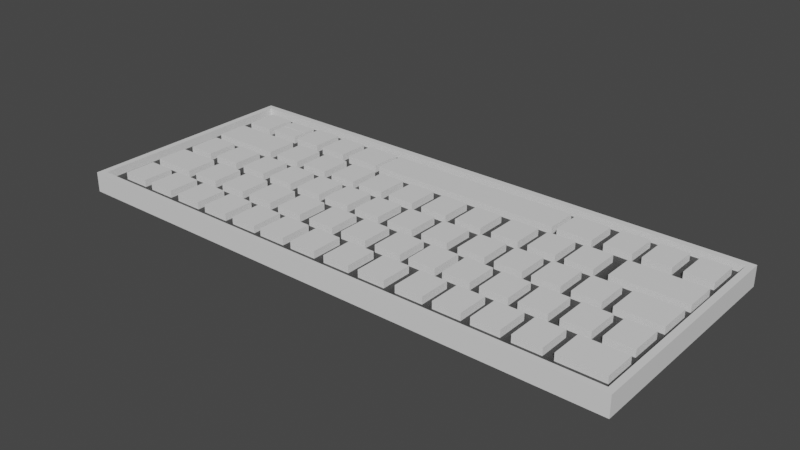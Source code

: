 # Source: Keyboard.blend  (saved by Blender 2.80.75; exported with 4.5.12 LTS)
import bpy
from mathutils import Matrix  # noqa: F401  (used for matrix-valued properties, if any)

bpy.ops.wm.read_factory_settings(use_empty=True)
scene = bpy.context.scene
scene.name = 'Scene'

# ---- collections
col_collection = bpy.data.collections.new('Collection'); scene.collection.children.link(col_collection)

# ---- materials (node trees are filled in below, after node groups)
mat_material = bpy.data.materials.new('Material')
mat_material.use_transparent_shadow = False
mat_material_001 = bpy.data.materials.new('Material.001')
mat_material_001.use_transparent_shadow = False

# ---- material node trees
mat_material.use_nodes = True; mat_material.node_tree.nodes.clear()
_N = mat_material.node_tree.nodes; _L = mat_material.node_tree.links
n0 = _N.new('ShaderNodeOutputMaterial'); n0.name = 'Material Output'; n0.location = (300, 300)
n1 = _N.new('ShaderNodeBsdfPrincipled'); n1.name = 'Principled BSDF'; n1.location = (10, 300)
n1.distribution = 'GGX'
n1.subsurface_method = 'BURLEY'
n1.inputs[3].default_value = 1.45
n1.inputs[27].default_value = (0.0, 0.0, 0.0, 1.0)
n1.inputs[28].default_value = 1.0
_L.new(n1.outputs[0], n0.inputs[0])
n0.is_active_output = True
mat_material_001.use_nodes = True; mat_material_001.node_tree.nodes.clear()
_N = mat_material_001.node_tree.nodes; _L = mat_material_001.node_tree.links
n0 = _N.new('ShaderNodeOutputMaterial'); n0.name = 'Material Output'; n0.location = (300, 300)
n1 = _N.new('ShaderNodeBsdfPrincipled'); n1.name = 'Principled BSDF'; n1.location = (10, 300)
n1.distribution = 'GGX'
n1.subsurface_method = 'BURLEY'
n1.inputs[0].default_value = (0.04445, 0.04445, 0.04445, 1.0)
n1.inputs[3].default_value = 1.45
n1.inputs[27].default_value = (0.0, 0.0, 0.0, 1.0)
n1.inputs[28].default_value = 1.0
_L.new(n1.outputs[0], n0.inputs[0])
n0.is_active_output = True

# ---- world
world_world = bpy.data.worlds.new('World'); scene.world = world_world
world_world.use_nodes = True; world_world.node_tree.nodes.clear()
_N = world_world.node_tree.nodes; _L = world_world.node_tree.links
n0 = _N.new('ShaderNodeOutputWorld'); n0.name = 'World Output'; n0.location = (300, 300)
n1 = _N.new('ShaderNodeBackground'); n1.name = 'Background'; n1.location = (10, 300)
n1.inputs[0].default_value = (0.05088, 0.05088, 0.05088, 1.0)
_L.new(n1.outputs[0], n0.inputs[0])
n0.is_active_output = True
world_world.color = (0.05088, 0.05088, 0.05088)
world_world.use_sun_shadow = False
world_world.sun_shadow_jitter_overblur = 0.0

# ---- meshes
me_mesh = bpy.data.meshes.new('Mesh')
me_mesh.from_pydata([(-0.06076, 0.03376, 0.004608), (-0.04346, 0.03376, 0.004608), (-0.06076, 0.04945, 0.004608), (-0.04346, 0.04945, 0.004608), (-0.06076, 0.03376, 0.009608), (-0.04346, 0.03376, 0.009608), (-0.06076, 0.04945, 0.009608), (-0.04346, 0.04945, 0.009608), (-0.1395, -0.05745, 4.191e-09), (0.1395, -0.05745, 4.191e-09), (-0.1395, 0.05745, -4.657e-10), (0.1395, 0.05745, -4.657e-10), (-0.1395, -0.05745, 0.01), (0.1395, -0.05745, 0.01), (-0.1395, 0.05745, 0.01), (0.1395, 0.05745, 0.01), (-0.1363, -0.05429, 0.01), (0.1363, -0.05429, 0.01), (0.1363, 0.05429, 0.01), (-0.1363, 0.05429, 0.01), (-0.1363, -0.05429, 0.006), (0.1363, -0.05429, 0.006), (0.1363, 0.05429, 0.006), (-0.1363, 0.05429, 0.006), (-0.1294, -0.04784, 0.004608), (-0.1157, -0.04784, 0.004608), (-0.1294, -0.03216, 0.004608), (-0.1157, -0.03216, 0.004608), (-0.1294, -0.04784, 0.009608), (-0.1157, -0.04784, 0.009608), (-0.1294, -0.03216, 0.009608), (-0.1157, -0.03216, 0.009608), (-0.1111, -0.04784, 0.004608), (-0.09738, -0.04784, 0.004608), (-0.1111, -0.03216, 0.004608), (-0.09738, -0.03216, 0.004608), (-0.1111, -0.04784, 0.009608), (-0.09738, -0.04784, 0.009608), (-0.1111, -0.03216, 0.009608), (-0.09738, -0.03216, 0.009608), (-0.09224, -0.04784, 0.004608), (-0.07856, -0.04784, 0.004608), (-0.09224, -0.03216, 0.004608), (-0.07856, -0.03216, 0.004608), (-0.09224, -0.04784, 0.009608), (-0.07856, -0.04784, 0.009608), (-0.09224, -0.03216, 0.009608), (-0.07856, -0.03216, 0.009608), (-0.07409, -0.04784, 0.004608), (-0.06041, -0.04784, 0.004608), (-0.07409, -0.03216, 0.004608), (-0.06041, -0.03216, 0.004608), (-0.07409, -0.04784, 0.009608), (-0.06041, -0.04784, 0.009608), (-0.07409, -0.03216, 0.009608), (-0.06041, -0.03216, 0.009608), (-0.05579, -0.04784, 0.004608), (-0.04211, -0.04784, 0.004608), (-0.05579, -0.03216, 0.004608), (-0.04211, -0.03216, 0.004608), (-0.05579, -0.04784, 0.009608), (-0.04211, -0.04784, 0.009608), (-0.05579, -0.03216, 0.009608), (-0.04211, -0.03216, 0.009608), (-0.03834, -0.04784, 0.004608), (-0.02466, -0.04784, 0.004608), (-0.03834, -0.03216, 0.004608), (-0.02466, -0.03216, 0.004608), (-0.03834, -0.04784, 0.009608), (-0.02466, -0.04784, 0.009608), (-0.03834, -0.03216, 0.009608), (-0.02466, -0.03216, 0.009608), (-0.02015, -0.04784, 0.004608), (-0.006473, -0.04784, 0.004608), (-0.02015, -0.03216, 0.004608), (-0.006473, -0.03216, 0.004608), (-0.02015, -0.04784, 0.009608), (-0.006473, -0.04784, 0.009608), (-0.02015, -0.03216, 0.009608), (-0.006473, -0.03216, 0.009608), (-0.001096, -0.04784, 0.004608), (0.01258, -0.04784, 0.004608), (-0.001096, -0.03216, 0.004608), (0.01258, -0.03216, 0.004608), (-0.001096, -0.04784, 0.009608), (0.01258, -0.04784, 0.009608), (-0.001096, -0.03216, 0.009608), (0.01258, -0.03216, 0.009608), (0.01783, -0.04784, 0.004608), (0.03151, -0.04784, 0.004608), (0.01783, -0.03216, 0.004608), (0.03151, -0.03216, 0.004608), (0.01783, -0.04784, 0.009608), (0.03151, -0.04784, 0.009608), (0.01783, -0.03216, 0.009608), (0.03151, -0.03216, 0.009608), (0.03719, -0.04784, 0.004608), (0.05087, -0.04784, 0.004608), (0.03719, -0.03216, 0.004608), (0.05087, -0.03216, 0.004608), (0.03719, -0.04784, 0.009608), (0.05087, -0.04784, 0.009608), (0.03719, -0.03216, 0.009608), (0.05087, -0.03216, 0.009608), (0.05574, -0.04784, 0.004608), (0.06942, -0.04784, 0.004608), (0.05574, -0.03216, 0.004608), (0.06942, -0.03216, 0.004608), (0.05574, -0.04784, 0.009608), (0.06942, -0.04784, 0.009608), (0.05574, -0.03216, 0.009608), (0.06942, -0.03216, 0.009608), (0.07384, -0.04784, 0.004608), (0.08752, -0.04784, 0.004608), (0.07384, -0.03216, 0.004608), (0.08752, -0.03216, 0.004608), (0.07384, -0.04784, 0.009608), (0.08752, -0.04784, 0.009608), (0.07384, -0.03216, 0.009608), (0.08752, -0.03216, 0.009608), (0.09236, -0.04784, 0.004608), (0.106, -0.04784, 0.004608), (0.09236, -0.03216, 0.004608), (0.106, -0.03216, 0.004608), (0.09236, -0.04784, 0.009608), (0.106, -0.04784, 0.009608), (0.09236, -0.03216, 0.009608), (0.106, -0.03216, 0.009608), (0.1109, -0.04784, 0.004608), (0.1329, -0.04784, 0.004608), (0.1109, -0.03216, 0.004608), (0.1329, -0.03216, 0.004608), (0.1109, -0.04784, 0.009608), (0.1329, -0.04784, 0.009608), (0.1109, -0.03216, 0.009608), (0.1329, -0.03216, 0.009608), (0.1321, -0.01181, 0.004608), (0.1184, -0.01181, 0.004608), (0.1321, -0.0275, 0.004608), (0.1184, -0.0275, 0.004608), (0.1321, -0.01181, 0.009608), (0.1184, -0.01181, 0.009608), (0.1321, -0.0275, 0.009608), (0.1184, -0.0275, 0.009608), (0.1138, -0.01181, 0.004608), (0.1001, -0.01181, 0.004608), (0.1138, -0.0275, 0.004608), (0.1001, -0.0275, 0.004608), (0.1138, -0.01181, 0.009608), (0.1001, -0.01181, 0.009608), (0.1138, -0.0275, 0.009608), (0.1001, -0.0275, 0.009608), (0.09495, -0.01181, 0.004608), (0.08127, -0.01181, 0.004608), (0.09495, -0.0275, 0.004608), (0.08127, -0.0275, 0.004608), (0.09495, -0.01181, 0.009608), (0.08127, -0.01181, 0.009608), (0.09495, -0.0275, 0.009608), (0.08127, -0.0275, 0.009608), (0.0768, -0.01181, 0.004608), (0.06312, -0.01181, 0.004608), (0.0768, -0.0275, 0.004608), (0.06312, -0.0275, 0.004608), (0.0768, -0.01181, 0.009608), (0.06312, -0.01181, 0.009608), (0.0768, -0.0275, 0.009608), (0.06312, -0.0275, 0.009608), (0.0585, -0.01181, 0.004608), (0.04482, -0.01181, 0.004608), (0.0585, -0.0275, 0.004608), (0.04482, -0.0275, 0.004608), (0.0585, -0.01181, 0.009608), (0.04482, -0.01181, 0.009608), (0.0585, -0.0275, 0.009608), (0.04482, -0.0275, 0.009608), (0.04105, -0.01181, 0.004608), (0.02737, -0.01181, 0.004608), (0.04105, -0.0275, 0.004608), (0.02737, -0.0275, 0.004608), (0.04105, -0.01181, 0.009608), (0.02737, -0.01181, 0.009608), (0.04105, -0.0275, 0.009608), (0.02737, -0.0275, 0.009608), (0.02286, -0.01181, 0.004608), (0.009184, -0.01181, 0.004608), (0.02286, -0.0275, 0.004608), (0.009184, -0.0275, 0.004608), (0.02286, -0.01181, 0.009608), (0.009184, -0.01181, 0.009608), (0.02286, -0.0275, 0.009608), (0.009184, -0.0275, 0.009608), (0.003807, -0.01181, 0.004608), (-0.009872, -0.01181, 0.004608), (0.003807, -0.0275, 0.004608), (-0.009872, -0.0275, 0.004608), (0.003807, -0.01181, 0.009608), (-0.009872, -0.01181, 0.009608), (0.003807, -0.0275, 0.009608), (-0.009872, -0.0275, 0.009608), (-0.01512, -0.01181, 0.004608), (-0.0288, -0.01181, 0.004608), (-0.01512, -0.0275, 0.004608), (-0.0288, -0.0275, 0.004608), (-0.01512, -0.01181, 0.009608), (-0.0288, -0.01181, 0.009608), (-0.01512, -0.0275, 0.009608), (-0.0288, -0.0275, 0.009608), (-0.03448, -0.01181, 0.004608), (-0.04816, -0.01181, 0.004608), (-0.03448, -0.0275, 0.004608), (-0.04816, -0.0275, 0.004608), (-0.03448, -0.01181, 0.009608), (-0.04816, -0.01181, 0.009608), (-0.03448, -0.0275, 0.009608), (-0.04816, -0.0275, 0.009608), (-0.05303, -0.01181, 0.004608), (-0.06671, -0.01181, 0.004608), (-0.05303, -0.0275, 0.004608), (-0.06671, -0.0275, 0.004608), (-0.05303, -0.01181, 0.009608), (-0.06671, -0.01181, 0.009608), (-0.05303, -0.0275, 0.009608), (-0.06671, -0.0275, 0.009608), (-0.07113, -0.01181, 0.004608), (-0.08481, -0.01181, 0.004608), (-0.07113, -0.0275, 0.004608), (-0.08481, -0.0275, 0.004608), (-0.07113, -0.01181, 0.009608), (-0.08481, -0.01181, 0.009608), (-0.07113, -0.0275, 0.009608), (-0.08481, -0.0275, 0.009608), (-0.08965, -0.01181, 0.004608), (-0.1033, -0.01181, 0.004608), (-0.08965, -0.0275, 0.004608), (-0.1033, -0.0275, 0.004608), (-0.08965, -0.01181, 0.009608), (-0.1033, -0.01181, 0.009608), (-0.08965, -0.0275, 0.009608), (-0.1033, -0.0275, 0.009608), (-0.1082, -0.01181, 0.004608), (-0.1301, -0.01181, 0.004608), (-0.1082, -0.0275, 0.004608), (-0.1301, -0.0275, 0.004608), (-0.1082, -0.01181, 0.009608), (-0.1301, -0.01181, 0.009608), (-0.1082, -0.0275, 0.009608), (-0.1301, -0.0275, 0.009608), (-0.1294, -0.007222, 0.004608), (-0.1157, -0.007222, 0.004608), (-0.1294, 0.008467, 0.004608), (-0.1157, 0.008467, 0.004608), (-0.1294, -0.007222, 0.009608), (-0.1157, -0.007222, 0.009608), (-0.1294, 0.008467, 0.009608), (-0.1157, 0.008467, 0.009608), (-0.1111, -0.007222, 0.004608), (-0.09738, -0.007222, 0.004608), (-0.1111, 0.008467, 0.004608), (-0.09738, 0.008467, 0.004608), (-0.1111, -0.007222, 0.009608), (-0.09738, -0.007222, 0.009608), (-0.1111, 0.008467, 0.009608), (-0.09738, 0.008467, 0.009608), (-0.09224, -0.007222, 0.004608), (-0.07856, -0.007222, 0.004608), (-0.09224, 0.008467, 0.004608), (-0.07856, 0.008467, 0.004608), (-0.09224, -0.007222, 0.009608), (-0.07856, -0.007222, 0.009608), (-0.09224, 0.008467, 0.009608), (-0.07856, 0.008467, 0.009608), (-0.07409, -0.007222, 0.004608), (-0.06041, -0.007222, 0.004608), (-0.07409, 0.008467, 0.004608), (-0.06041, 0.008467, 0.004608), (-0.07409, -0.007222, 0.009608), (-0.06041, -0.007222, 0.009608), (-0.07409, 0.008467, 0.009608), (-0.06041, 0.008467, 0.009608), (-0.05579, -0.007222, 0.004608), (-0.04211, -0.007222, 0.004608), (-0.05579, 0.008467, 0.004608), (-0.04211, 0.008467, 0.004608), (-0.05579, -0.007222, 0.009608), (-0.04211, -0.007222, 0.009608), (-0.05579, 0.008467, 0.009608), (-0.04211, 0.008467, 0.009608), (-0.03834, -0.007222, 0.004608), (-0.02466, -0.007222, 0.004608), (-0.03834, 0.008467, 0.004608), (-0.02466, 0.008467, 0.004608), (-0.03834, -0.007222, 0.009608), (-0.02466, -0.007222, 0.009608), (-0.03834, 0.008467, 0.009608), (-0.02466, 0.008467, 0.009608), (-0.02015, -0.007222, 0.004608), (-0.006473, -0.007222, 0.004608), (-0.02015, 0.008467, 0.004608), (-0.006473, 0.008467, 0.004608), (-0.02015, -0.007222, 0.009608), (-0.006473, -0.007222, 0.009608), (-0.02015, 0.008467, 0.009608), (-0.006473, 0.008467, 0.009608), (-0.001096, -0.007222, 0.004608), (0.01258, -0.007222, 0.004608), (-0.001096, 0.008467, 0.004608), (0.01258, 0.008467, 0.004608), (-0.001096, -0.007222, 0.009608), (0.01258, -0.007222, 0.009608), (-0.001096, 0.008467, 0.009608), (0.01258, 0.008467, 0.009608), (0.01783, -0.007222, 0.004608), (0.03151, -0.007222, 0.004608), (0.01783, 0.008467, 0.004608), (0.03151, 0.008467, 0.004608), (0.01783, -0.007222, 0.009608), (0.03151, -0.007222, 0.009608), (0.01783, 0.008467, 0.009608), (0.03151, 0.008467, 0.009608), (0.03719, -0.007222, 0.004608), (0.05087, -0.007222, 0.004608), (0.03719, 0.008467, 0.004608), (0.05087, 0.008467, 0.004608), (0.03719, -0.007222, 0.009608), (0.05087, -0.007222, 0.009608), (0.03719, 0.008467, 0.009608), (0.05087, 0.008467, 0.009608), (0.05574, -0.007222, 0.004608), (0.06942, -0.007222, 0.004608), (0.05574, 0.008467, 0.004608), (0.06942, 0.008467, 0.004608), (0.05574, -0.007222, 0.009608), (0.06942, -0.007222, 0.009608), (0.05574, 0.008467, 0.009608), (0.06942, 0.008467, 0.009608), (0.07384, -0.007222, 0.004608), (0.08752, -0.007222, 0.004608), (0.07384, 0.008467, 0.004608), (0.08752, 0.008467, 0.004608), (0.07384, -0.007222, 0.009608), (0.08752, -0.007222, 0.009608), (0.07384, 0.008467, 0.009608), (0.08752, 0.008467, 0.009608), (0.09236, -0.007222, 0.004608), (0.106, -0.007222, 0.004608), (0.09236, 0.008467, 0.004608), (0.106, 0.008467, 0.004608), (0.09236, -0.007222, 0.009608), (0.106, -0.007222, 0.009608), (0.09236, 0.008467, 0.009608), (0.106, 0.008467, 0.009608), (0.1109, -0.007222, 0.004608), (0.1329, -0.007222, 0.004608), (0.1109, 0.008467, 0.004608), (0.1329, 0.008467, 0.004608), (0.1109, -0.007222, 0.009608), (0.1329, -0.007222, 0.009608), (0.1109, 0.008467, 0.009608), (0.1329, 0.008467, 0.009608), (-0.08954, 0.01293, 0.004608), (-0.07586, 0.01293, 0.004608), (-0.08954, 0.02862, 0.004608), (-0.07586, 0.02862, 0.004608), (-0.08954, 0.01293, 0.009608), (-0.07586, 0.01293, 0.009608), (-0.08954, 0.02862, 0.009608), (-0.07586, 0.02862, 0.009608), (-0.07139, 0.01293, 0.004608), (-0.05771, 0.01293, 0.004608), (-0.07139, 0.02862, 0.004608), (-0.05771, 0.02862, 0.004608), (-0.07139, 0.01293, 0.009608), (-0.05771, 0.01293, 0.009608), (-0.07139, 0.02862, 0.009608), (-0.05771, 0.02862, 0.009608), (-0.05309, 0.01293, 0.004608), (-0.03941, 0.01293, 0.004608), (-0.05309, 0.02862, 0.004608), (-0.03941, 0.02862, 0.004608), (-0.05309, 0.01293, 0.009608), (-0.03941, 0.01293, 0.009608), (-0.05309, 0.02862, 0.009608), (-0.03941, 0.02862, 0.009608), (-0.03564, 0.01293, 0.004608), (-0.02196, 0.01293, 0.004608), (-0.03564, 0.02862, 0.004608), (-0.02196, 0.02862, 0.004608), (-0.03564, 0.01293, 0.009608), (-0.02196, 0.01293, 0.009608), (-0.03564, 0.02862, 0.009608), (-0.02196, 0.02862, 0.009608), (-0.01746, 0.01293, 0.004608), (-0.003777, 0.01293, 0.004608), (-0.01746, 0.02862, 0.004608), (-0.003777, 0.02862, 0.004608), (-0.01746, 0.01293, 0.009608), (-0.003777, 0.01293, 0.009608), (-0.01746, 0.02862, 0.009608), (-0.003777, 0.02862, 0.009608), (0.0016, 0.01293, 0.004608), (0.01528, 0.01293, 0.004608), (0.0016, 0.02862, 0.004608), (0.01528, 0.02862, 0.004608), (0.0016, 0.01293, 0.009608), (0.01528, 0.01293, 0.009608), (0.0016, 0.02862, 0.009608), (0.01528, 0.02862, 0.009608), (0.02052, 0.01293, 0.004608), (0.0342, 0.01293, 0.004608), (0.02052, 0.02862, 0.004608), (0.0342, 0.02862, 0.004608), (0.02052, 0.01293, 0.009608), (0.0342, 0.01293, 0.009608), (0.02052, 0.02862, 0.009608), (0.0342, 0.02862, 0.009608), (0.03989, 0.01293, 0.004608), (0.05356, 0.01293, 0.004608), (0.03989, 0.02862, 0.004608), (0.05356, 0.02862, 0.004608), (0.03989, 0.01293, 0.009608), (0.05356, 0.01293, 0.009608), (0.03989, 0.02862, 0.009608), (0.05356, 0.02862, 0.009608), (0.05843, 0.01293, 0.004608), (0.07211, 0.01293, 0.004608), (0.05843, 0.02862, 0.004608), (0.07211, 0.02862, 0.004608), (0.05843, 0.01293, 0.009608), (0.07211, 0.01293, 0.009608), (0.05843, 0.02862, 0.009608), (0.07211, 0.02862, 0.009608), (0.07654, 0.01293, 0.004608), (0.09022, 0.01293, 0.004608), (0.07654, 0.02862, 0.004608), (0.09022, 0.02862, 0.004608), (0.07654, 0.01293, 0.009608), (0.09022, 0.01293, 0.009608), (0.07654, 0.02862, 0.009608), (0.09022, 0.02862, 0.009608), (0.09706, 0.01293, 0.004608), (0.1332, 0.01293, 0.004608), (0.09706, 0.02862, 0.004608), (0.1332, 0.02862, 0.004608), (0.09706, 0.01293, 0.009608), (0.1332, 0.01293, 0.009608), (0.09706, 0.02862, 0.009608), (0.1332, 0.02862, 0.009608), (-0.1305, 0.01293, 0.004608), (-0.09435, 0.01293, 0.004608), (-0.1305, 0.02862, 0.004608), (-0.09435, 0.02862, 0.004608), (-0.1305, 0.01293, 0.009608), (-0.09435, 0.01293, 0.009608), (-0.1305, 0.02862, 0.009608), (-0.09435, 0.02862, 0.009608), (-0.1299, 0.03357, 0.004608), (-0.1162, 0.03357, 0.004608), (-0.1299, 0.04926, 0.004608), (-0.1162, 0.04926, 0.004608), (-0.1299, 0.03357, 0.009608), (-0.1162, 0.03357, 0.009608), (-0.1299, 0.04926, 0.009608), (-0.1162, 0.04926, 0.009608), (0.08214, 0.03428, 0.004608), (0.09582, 0.03428, 0.004608), (0.08214, 0.04997, 0.004608), (0.09582, 0.04997, 0.004608), (0.08214, 0.03428, 0.009608), (0.09582, 0.03428, 0.009608), (0.08214, 0.04997, 0.009608), (0.09582, 0.04997, 0.009608), (0.1002, 0.03428, 0.004608), (0.1139, 0.03428, 0.004608), (0.1002, 0.04997, 0.004608), (0.1139, 0.04997, 0.004608), (0.1002, 0.03428, 0.009608), (0.1139, 0.03428, 0.009608), (0.1002, 0.04997, 0.009608), (0.1139, 0.04997, 0.009608), (0.1188, 0.03428, 0.004608), (0.1324, 0.03428, 0.004608), (0.1188, 0.04997, 0.004608), (0.1324, 0.04997, 0.004608), (0.1188, 0.03428, 0.009608), (0.1324, 0.03428, 0.009608), (0.1188, 0.04997, 0.009608), (0.1324, 0.04997, 0.009608), (0.05953, 0.03376, 0.004608), (0.07683, 0.03376, 0.004608), (0.05953, 0.04945, 0.004608), (0.07683, 0.04945, 0.004608), (0.05953, 0.03376, 0.009608), (0.07683, 0.03376, 0.009608), (0.05953, 0.04945, 0.009608), (0.07683, 0.04945, 0.009608), (-0.04115, 0.0337, 0.004608), (0.05712, 0.0337, 0.004608), (-0.04115, 0.04939, 0.004608), (0.05712, 0.04939, 0.004608), (-0.04115, 0.0337, 0.009608), (0.05712, 0.0337, 0.009608), (-0.04115, 0.04939, 0.009608), (0.05712, 0.04939, 0.009608), (-0.0784, 0.03362, 0.004608), (-0.06472, 0.03362, 0.004608), (-0.0784, 0.04931, 0.004608), (-0.06472, 0.04931, 0.004608), (-0.0784, 0.03362, 0.009608), (-0.06472, 0.03362, 0.009608), (-0.0784, 0.04931, 0.009608), (-0.06472, 0.04931, 0.009608), (-0.09599, 0.03366, 0.004608), (-0.08231, 0.03366, 0.004608), (-0.09599, 0.04935, 0.004608), (-0.08231, 0.04935, 0.004608), (-0.09599, 0.03366, 0.009608), (-0.08231, 0.03366, 0.009608), (-0.09599, 0.04935, 0.009608), (-0.08231, 0.04935, 0.009608), (-0.1132, 0.03441, 0.004608), (-0.09876, 0.03441, 0.004608), (-0.1132, 0.04121, 0.004608), (-0.09876, 0.04121, 0.004608), (-0.1132, 0.03441, 0.009608), (-0.09876, 0.03441, 0.009608), (-0.1132, 0.04121, 0.009608), (-0.09876, 0.04121, 0.009608), (-0.1132, 0.0417, 0.004608), (-0.09876, 0.0417, 0.004608), (-0.1132, 0.0485, 0.004608), (-0.09876, 0.0485, 0.004608), (-0.1132, 0.0417, 0.009608), (-0.09876, 0.0417, 0.009608), (-0.1132, 0.0485, 0.009608), (-0.09876, 0.0485, 0.009608)], [], [(4, 5, 7, 6), (0, 1, 5, 4), (1, 3, 7, 5), (3, 2, 6, 7), (2, 0, 4, 6), (8, 10, 11, 9), (20, 21, 22, 23), (8, 9, 13, 12), (9, 11, 15, 13), (11, 10, 14, 15), (10, 8, 12, 14), (12, 13, 17, 16), (13, 15, 18, 17), (15, 14, 19, 18), (14, 12, 16, 19), (16, 17, 21, 20), (17, 18, 22, 21), (18, 19, 23, 22), (19, 16, 20, 23), (28, 29, 31, 30), (24, 25, 29, 28), (25, 27, 31, 29), (27, 26, 30, 31), (26, 24, 28, 30), (36, 37, 39, 38), (32, 33, 37, 36), (33, 35, 39, 37), (35, 34, 38, 39), (34, 32, 36, 38), (44, 45, 47, 46), (40, 41, 45, 44), (41, 43, 47, 45), (43, 42, 46, 47), (42, 40, 44, 46), (52, 53, 55, 54), (48, 49, 53, 52), (49, 51, 55, 53), (51, 50, 54, 55), (50, 48, 52, 54), (60, 61, 63, 62), (56, 57, 61, 60), (57, 59, 63, 61), (59, 58, 62, 63), (58, 56, 60, 62), (68, 69, 71, 70), (64, 65, 69, 68), (65, 67, 71, 69), (67, 66, 70, 71), (66, 64, 68, 70), (76, 77, 79, 78), (72, 73, 77, 76), (73, 75, 79, 77), (75, 74, 78, 79), (74, 72, 76, 78), (84, 85, 87, 86), (80, 81, 85, 84), (81, 83, 87, 85), (83, 82, 86, 87), (82, 80, 84, 86), (92, 93, 95, 94), (88, 89, 93, 92), (89, 91, 95, 93), (91, 90, 94, 95), (90, 88, 92, 94), (100, 101, 103, 102), (96, 97, 101, 100), (97, 99, 103, 101), (99, 98, 102, 103), (98, 96, 100, 102), (108, 109, 111, 110), (104, 105, 109, 108), (105, 107, 111, 109), (107, 106, 110, 111), (106, 104, 108, 110), (116, 117, 119, 118), (112, 113, 117, 116), (113, 115, 119, 117), (115, 114, 118, 119), (114, 112, 116, 118), (124, 125, 127, 126), (120, 121, 125, 124), (121, 123, 127, 125), (123, 122, 126, 127), (122, 120, 124, 126), (132, 133, 135, 134), (128, 129, 133, 132), (129, 131, 135, 133), (131, 130, 134, 135), (130, 128, 132, 134), (140, 141, 143, 142), (136, 137, 141, 140), (137, 139, 143, 141), (139, 138, 142, 143), (138, 136, 140, 142), (148, 149, 151, 150), (144, 145, 149, 148), (145, 147, 151, 149), (147, 146, 150, 151), (146, 144, 148, 150), (156, 157, 159, 158), (152, 153, 157, 156), (153, 155, 159, 157), (155, 154, 158, 159), (154, 152, 156, 158), (164, 165, 167, 166), (160, 161, 165, 164), (161, 163, 167, 165), (163, 162, 166, 167), (162, 160, 164, 166), (172, 173, 175, 174), (168, 169, 173, 172), (169, 171, 175, 173), (171, 170, 174, 175), (170, 168, 172, 174), (180, 181, 183, 182), (176, 177, 181, 180), (177, 179, 183, 181), (179, 178, 182, 183), (178, 176, 180, 182), (188, 189, 191, 190), (184, 185, 189, 188), (185, 187, 191, 189), (187, 186, 190, 191), (186, 184, 188, 190), (196, 197, 199, 198), (192, 193, 197, 196), (193, 195, 199, 197), (195, 194, 198, 199), (194, 192, 196, 198), (204, 205, 207, 206), (200, 201, 205, 204), (201, 203, 207, 205), (203, 202, 206, 207), (202, 200, 204, 206), (212, 213, 215, 214), (208, 209, 213, 212), (209, 211, 215, 213), (211, 210, 214, 215), (210, 208, 212, 214), (220, 221, 223, 222), (216, 217, 221, 220), (217, 219, 223, 221), (219, 218, 222, 223), (218, 216, 220, 222), (228, 229, 231, 230), (224, 225, 229, 228), (225, 227, 231, 229), (227, 226, 230, 231), (226, 224, 228, 230), (236, 237, 239, 238), (232, 233, 237, 236), (233, 235, 239, 237), (235, 234, 238, 239), (234, 232, 236, 238), (244, 245, 247, 246), (240, 241, 245, 244), (241, 243, 247, 245), (243, 242, 246, 247), (242, 240, 244, 246), (252, 253, 255, 254), (248, 249, 253, 252), (249, 251, 255, 253), (251, 250, 254, 255), (250, 248, 252, 254), (260, 261, 263, 262), (256, 257, 261, 260), (257, 259, 263, 261), (259, 258, 262, 263), (258, 256, 260, 262), (268, 269, 271, 270), (264, 265, 269, 268), (265, 267, 271, 269), (267, 266, 270, 271), (266, 264, 268, 270), (276, 277, 279, 278), (272, 273, 277, 276), (273, 275, 279, 277), (275, 274, 278, 279), (274, 272, 276, 278), (284, 285, 287, 286), (280, 281, 285, 284), (281, 283, 287, 285), (283, 282, 286, 287), (282, 280, 284, 286), (292, 293, 295, 294), (288, 289, 293, 292), (289, 291, 295, 293), (291, 290, 294, 295), (290, 288, 292, 294), (300, 301, 303, 302), (296, 297, 301, 300), (297, 299, 303, 301), (299, 298, 302, 303), (298, 296, 300, 302), (308, 309, 311, 310), (304, 305, 309, 308), (305, 307, 311, 309), (307, 306, 310, 311), (306, 304, 308, 310), (316, 317, 319, 318), (312, 313, 317, 316), (313, 315, 319, 317), (315, 314, 318, 319), (314, 312, 316, 318), (324, 325, 327, 326), (320, 321, 325, 324), (321, 323, 327, 325), (323, 322, 326, 327), (322, 320, 324, 326), (332, 333, 335, 334), (328, 329, 333, 332), (329, 331, 335, 333), (331, 330, 334, 335), (330, 328, 332, 334), (340, 341, 343, 342), (336, 337, 341, 340), (337, 339, 343, 341), (339, 338, 342, 343), (338, 336, 340, 342), (348, 349, 351, 350), (344, 345, 349, 348), (345, 347, 351, 349), (347, 346, 350, 351), (346, 344, 348, 350), (356, 357, 359, 358), (352, 353, 357, 356), (353, 355, 359, 357), (355, 354, 358, 359), (354, 352, 356, 358), (364, 365, 367, 366), (360, 361, 365, 364), (361, 363, 367, 365), (363, 362, 366, 367), (362, 360, 364, 366), (372, 373, 375, 374), (368, 369, 373, 372), (369, 371, 375, 373), (371, 370, 374, 375), (370, 368, 372, 374), (380, 381, 383, 382), (376, 377, 381, 380), (377, 379, 383, 381), (379, 378, 382, 383), (378, 376, 380, 382), (388, 389, 391, 390), (384, 385, 389, 388), (385, 387, 391, 389), (387, 386, 390, 391), (386, 384, 388, 390), (396, 397, 399, 398), (392, 393, 397, 396), (393, 395, 399, 397), (395, 394, 398, 399), (394, 392, 396, 398), (404, 405, 407, 406), (400, 401, 405, 404), (401, 403, 407, 405), (403, 402, 406, 407), (402, 400, 404, 406), (412, 413, 415, 414), (408, 409, 413, 412), (409, 411, 415, 413), (411, 410, 414, 415), (410, 408, 412, 414), (420, 421, 423, 422), (416, 417, 421, 420), (417, 419, 423, 421), (419, 418, 422, 423), (418, 416, 420, 422), (428, 429, 431, 430), (424, 425, 429, 428), (425, 427, 431, 429), (427, 426, 430, 431), (426, 424, 428, 430), (436, 437, 439, 438), (432, 433, 437, 436), (433, 435, 439, 437), (435, 434, 438, 439), (434, 432, 436, 438), (444, 445, 447, 446), (440, 441, 445, 444), (441, 443, 447, 445), (443, 442, 446, 447), (442, 440, 444, 446), (452, 453, 455, 454), (448, 449, 453, 452), (449, 451, 455, 453), (451, 450, 454, 455), (450, 448, 452, 454), (460, 461, 463, 462), (456, 457, 461, 460), (457, 459, 463, 461), (459, 458, 462, 463), (458, 456, 460, 462), (468, 469, 471, 470), (464, 465, 469, 468), (465, 467, 471, 469), (467, 466, 470, 471), (466, 464, 468, 470), (476, 477, 479, 478), (472, 473, 477, 476), (473, 475, 479, 477), (475, 474, 478, 479), (474, 472, 476, 478), (484, 485, 487, 486), (480, 481, 485, 484), (481, 483, 487, 485), (483, 482, 486, 487), (482, 480, 484, 486), (492, 493, 495, 494), (488, 489, 493, 492), (489, 491, 495, 493), (491, 490, 494, 495), (490, 488, 492, 494), (500, 501, 503, 502), (496, 497, 501, 500), (497, 499, 503, 501), (499, 498, 502, 503), (498, 496, 500, 502), (508, 509, 511, 510), (504, 505, 509, 508), (505, 507, 511, 509), (507, 506, 510, 511), (506, 504, 508, 510), (516, 517, 519, 518), (512, 513, 517, 516), (513, 515, 519, 517), (515, 514, 518, 519), (514, 512, 516, 518), (524, 525, 527, 526), (520, 521, 525, 524), (521, 523, 527, 525), (523, 522, 526, 527), (522, 520, 524, 526), (532, 533, 535, 534), (528, 529, 533, 532), (529, 531, 535, 533), (531, 530, 534, 535), (530, 528, 532, 534)])
me_mesh.polygons.foreach_set('use_smooth', [True] * 339)
me_mesh.polygons.foreach_set('material_index', [0, 0, 0, 0, 0, 0, 1, 0, 0, 0, 0, 0, 0, 0, 0, 0, 0, 0, 0, 0, 0, 0, 0, 0, 0, 0, 0, 0, 0, 0, 0, 0, 0, 0, 0, 0, 0, 0, 0, 0, 0, 0, 0, 0, 0, 0, 0, 0, 0, 0, 0, 0, 0, 0, 0, 0, 0, 0, 0, 0, 0, 0, 0, 0, 0, 0, 0, 0, 0, 0, 0, 0, 0, 0, 0, 0, 0, 0, 0, 0, 0, 0, 0, 0, 0, 0, 0, 0, 0, 0, 0, 0, 0, 0, 0, 0, 0, 0, 0, 0, 0, 0, 0, 0, 0, 0, 0, 0, 0, 0, 0, 0, 0, 0, 0, 0, 0, 0, 0, 0, 0, 0, 0, 0, 0, 0, 0, 0, 0, 0, 0, 0, 0, 0, 0, 0, 0, 0, 0, 0, 0, 0, 0, 0, 0, 0, 0, 0, 0, 0, 0, 0, 0, 0, 0, 0, 0, 0, 0, 0, 0, 0, 0, 0, 0, 0, 0, 0, 0, 0, 0, 0, 0, 0, 0, 0, 0, 0, 0, 0, 0, 0, 0, 0, 0, 0, 0, 0, 0, 0, 0, 0, 0, 0, 0, 0, 0, 0, 0, 0, 0, 0, 0, 0, 0, 0, 0, 0, 0, 0, 0, 0, 0, 0, 0, 0, 0, 0, 0, 0, 0, 0, 0, 0, 0, 0, 0, 0, 0, 0, 0, 0, 0, 0, 0, 0, 0, 0, 0, 0, 0, 0, 0, 0, 0, 0, 0, 0, 0, 0, 0, 0, 0, 0, 0, 0, 0, 0, 0, 0, 0, 0, 0, 0, 0, 0, 0, 0, 0, 0, 0, 0, 0, 0, 0, 0, 0, 0, 0, 0, 0, 0, 0, 0, 0, 0, 0, 0, 0, 0, 0, 0, 0, 0, 0, 0, 0, 0, 0, 0, 0, 0, 0, 0, 0, 0, 0, 0, 0, 0, 0, 0, 0, 0, 0, 0, 0, 0, 0, 0, 0, 0, 0, 0, 0, 0, 0, 0, 0, 0, 0, 0, 0, 0, 0, 0, 0, 0, 0])
_k = set([(0, 4), (1, 5), (2, 6), (3, 7), (4, 5), (4, 6), (5, 7), (6, 7), (8, 9), (8, 10), (8, 12), (9, 11), (9, 13), (10, 11), (10, 14), (11, 15), (12, 13), (12, 14), (13, 15), (14, 15), (16, 17), (16, 19), (16, 20), (17, 18), (17, 21), (18, 19), (18, 22), (19, 23), (20, 21), (20, 23), (21, 22), (22, 23), (24, 28), (25, 29), (26, 30), (27, 31), (28, 29), (28, 30), (29, 31), (30, 31), (32, 36), (33, 37), (34, 38), (35, 39), (36, 37), (36, 38), (37, 39), (38, 39), (40, 44), (41, 45), (42, 46), (43, 47), (44, 45), (44, 46), (45, 47), (46, 47), (48, 52), (49, 53), (50, 54), (51, 55), (52, 53), (52, 54), (53, 55), (54, 55), (56, 60), (57, 61), (58, 62), (59, 63), (60, 61), (60, 62), (61, 63), (62, 63), (64, 68), (65, 69), (66, 70), (67, 71), (68, 69), (68, 70), (69, 71), (70, 71), (72, 76), (73, 77), (74, 78), (75, 79), (76, 77), (76, 78), (77, 79), (78, 79), (80, 84), (81, 85), (82, 86), (83, 87), (84, 85), (84, 86), (85, 87), (86, 87), (88, 92), (89, 93), (90, 94), (91, 95), (92, 93), (92, 94), (93, 95), (94, 95), (96, 100), (97, 101), (98, 102), (99, 103), (100, 101), (100, 102), (101, 103), (102, 103), (104, 108), (105, 109), (106, 110), (107, 111), (108, 109), (108, 110), (109, 111), (110, 111), (112, 116), (113, 117), (114, 118), (115, 119), (116, 117), (116, 118), (117, 119), (118, 119), (120, 124), (121, 125), (122, 126), (123, 127), (124, 125), (124, 126), (125, 127), (126, 127), (128, 132), (129, 133), (130, 134), (131, 135), (132, 133), (132, 134), (133, 135), (134, 135), (136, 140), (137, 141), (138, 142), (139, 143), (140, 141), (140, 142), (141, 143), (142, 143), (144, 148), (145, 149), (146, 150), (147, 151), (148, 149), (148, 150), (149, 151), (150, 151), (152, 156), (153, 157), (154, 158), (155, 159), (156, 157), (156, 158), (157, 159), (158, 159), (160, 164), (161, 165), (162, 166), (163, 167), (164, 165), (164, 166), (165, 167), (166, 167), (168, 172), (169, 173), (170, 174), (171, 175), (172, 173), (172, 174), (173, 175), (174, 175), (176, 180), (177, 181), (178, 182), (179, 183), (180, 181), (180, 182), (181, 183), (182, 183), (184, 188), (185, 189), (186, 190), (187, 191), (188, 189), (188, 190), (189, 191), (190, 191), (192, 196), (193, 197), (194, 198), (195, 199), (196, 197), (196, 198), (197, 199), (198, 199), (200, 204), (201, 205), (202, 206), (203, 207), (204, 205), (204, 206), (205, 207), (206, 207), (208, 212), (209, 213), (210, 214), (211, 215), (212, 213), (212, 214), (213, 215), (214, 215), (216, 220), (217, 221), (218, 222), (219, 223), (220, 221), (220, 222), (221, 223), (222, 223), (224, 228), (225, 229), (226, 230), (227, 231), (228, 229), (228, 230), (229, 231), (230, 231), (232, 236), (233, 237), (234, 238), (235, 239), (236, 237), (236, 238), (237, 239), (238, 239), (240, 244), (241, 245), (242, 246), (243, 247), (244, 245), (244, 246), (245, 247), (246, 247), (248, 252), (249, 253), (250, 254), (251, 255), (252, 253), (252, 254), (253, 255), (254, 255), (256, 260), (257, 261), (258, 262), (259, 263), (260, 261), (260, 262), (261, 263), (262, 263), (264, 268), (265, 269), (266, 270), (267, 271), (268, 269), (268, 270), (269, 271), (270, 271), (272, 276), (273, 277), (274, 278), (275, 279), (276, 277), (276, 278), (277, 279), (278, 279), (280, 284), (281, 285), (282, 286), (283, 287), (284, 285), (284, 286), (285, 287), (286, 287), (288, 292), (289, 293), (290, 294), (291, 295), (292, 293), (292, 294), (293, 295), (294, 295), (296, 300), (297, 301), (298, 302), (299, 303), (300, 301), (300, 302), (301, 303), (302, 303), (304, 308), (305, 309), (306, 310), (307, 311), (308, 309), (308, 310), (309, 311), (310, 311), (312, 316), (313, 317), (314, 318), (315, 319), (316, 317), (316, 318), (317, 319), (318, 319), (320, 324), (321, 325), (322, 326), (323, 327), (324, 325), (324, 326), (325, 327), (326, 327), (328, 332), (329, 333), (330, 334), (331, 335), (332, 333), (332, 334), (333, 335), (334, 335), (336, 340), (337, 341), (338, 342), (339, 343), (340, 341), (340, 342), (341, 343), (342, 343), (344, 348), (345, 349), (346, 350), (347, 351), (348, 349), (348, 350), (349, 351), (350, 351), (352, 356), (353, 357), (354, 358), (355, 359), (356, 357), (356, 358), (357, 359), (358, 359), (360, 364), (361, 365), (362, 366), (363, 367), (364, 365), (364, 366), (365, 367), (366, 367), (368, 372), (369, 373), (370, 374), (371, 375), (372, 373), (372, 374), (373, 375), (374, 375), (376, 380), (377, 381), (378, 382), (379, 383), (380, 381), (380, 382), (381, 383), (382, 383), (384, 388), (385, 389), (386, 390), (387, 391), (388, 389), (388, 390), (389, 391), (390, 391), (392, 396), (393, 397), (394, 398), (395, 399), (396, 397), (396, 398), (397, 399), (398, 399), (400, 404), (401, 405), (402, 406), (403, 407), (404, 405), (404, 406), (405, 407), (406, 407), (408, 412), (409, 413), (410, 414), (411, 415), (412, 413), (412, 414), (413, 415), (414, 415), (416, 420), (417, 421), (418, 422), (419, 423), (420, 421), (420, 422), (421, 423), (422, 423), (424, 428), (425, 429), (426, 430), (427, 431), (428, 429), (428, 430), (429, 431), (430, 431), (432, 436), (433, 437), (434, 438), (435, 439), (436, 437), (436, 438), (437, 439), (438, 439), (440, 444), (441, 445), (442, 446), (443, 447), (444, 445), (444, 446), (445, 447), (446, 447), (448, 452), (449, 453), (450, 454), (451, 455), (452, 453), (452, 454), (453, 455), (454, 455), (456, 460), (457, 461), (458, 462), (459, 463), (460, 461), (460, 462), (461, 463), (462, 463), (464, 468), (465, 469), (466, 470), (467, 471), (468, 469), (468, 470), (469, 471), (470, 471), (472, 476), (473, 477), (474, 478), (475, 479), (476, 477), (476, 478), (477, 479), (478, 479), (480, 484), (481, 485), (482, 486), (483, 487), (484, 485), (484, 486), (485, 487), (486, 487), (488, 492), (489, 493), (490, 494), (491, 495), (492, 493), (492, 494), (493, 495), (494, 495), (496, 500), (497, 501), (498, 502), (499, 503), (500, 501), (500, 502), (501, 503), (502, 503), (504, 508), (505, 509), (506, 510), (507, 511), (508, 509), (508, 510), (509, 511), (510, 511), (512, 516), (513, 517), (514, 518), (515, 519), (516, 517), (516, 518), (517, 519), (518, 519), (520, 524), (521, 525), (522, 526), (523, 527), (524, 525), (524, 526), (525, 527), (526, 527), (528, 532), (529, 533), (530, 534), (531, 535), (532, 533), (532, 534), (533, 535), (534, 535)])
me_mesh.attributes.new('sharp_edge', 'BOOLEAN', 'EDGE').data.foreach_set('value', [ (min(e.vertices), max(e.vertices)) in _k for e in me_mesh.edges])
_uv = me_mesh.uv_layers.new(name='UVChannel_1')
_uv.uv.foreach_set('vector', [0.8778, 0.3068, 0.8778, 0.3532, 0.8489, 0.3532, 0.8489, 0.3068, 0.2577, 0.8304, 0.2577, 0.8768, 0.2466, 0.8768, 0.2466, 0.8304, 0.5894, 0.9555, 0.6183, 0.9555, 0.6183, 0.9666, 0.5894, 0.9666, 0.2391, 0.8535, 0.2391, 0.8999, 0.228, 0.8999, 0.228, 0.8535, 0.4921, 0.9647, 0.521, 0.9647, 0.521, 0.9758, 0.4921, 0.9758, 0.5159, 0.8208, 0.2605, 0.8208, 0.2605, 0.03343, 0.5159, 0.03343, 0.803, 0.03343, 0.803, 0.8029, 0.5616, 0.8029, 0.5616, 0.03343, 0.5422, 0.03343, 0.5422, 0.8208, 0.5199, 0.8208, 0.5199, 0.03343, 0.8433, 0.3068, 0.8433, 0.5622, 0.8211, 0.5622, 0.8211, 0.3068, 0.005633, 0.001, 0.793, 0.001, 0.793, 0.02323, 0.005633, 0.02323, 0.8896, 0.03343, 0.8896, 0.2888, 0.8674, 0.2888, 0.8674, 0.03343, 0.2564, 0.0288, 0.2564, 0.8161, 0.2494, 0.8072, 0.2494, 0.03772, 0.2564, 0.8161, 0.001, 0.8161, 0.008023, 0.8072, 0.2494, 0.8072, 0.001, 0.8161, 0.001, 0.0288, 0.008023, 0.03772, 0.008023, 0.8072, 0.001, 0.0288, 0.2564, 0.0288, 0.2494, 0.03772, 0.008023, 0.03772, 0.5477, 0.8029, 0.5477, 0.03343, 0.5566, 0.03343, 0.5566, 0.8029, 0.2424, 0.83, 0.001, 0.83, 0.001, 0.8211, 0.2424, 0.8211, 0.8072, 0.8029, 0.8072, 0.03343, 0.8161, 0.03343, 0.8161, 0.8029, 0.2424, 0.8439, 0.001, 0.8439, 0.001, 0.835, 0.2424, 0.835, 0.9138, 0.5246, 0.9504, 0.5246, 0.9504, 0.5535, 0.9138, 0.5535, 0.9138, 0.5107, 0.9504, 0.5107, 0.9504, 0.5218, 0.9138, 0.5218, 0.8396, 0.9508, 0.8685, 0.9508, 0.8685, 0.9619, 0.8396, 0.9619, 0.9601, 0.4736, 0.9968, 0.4736, 0.9968, 0.4847, 0.9601, 0.4847, 0.8832, 0.9184, 0.8832, 0.9473, 0.8721, 0.9473, 0.8721, 0.9184, 0.9138, 0.3439, 0.9504, 0.3439, 0.9504, 0.3728, 0.9138, 0.3728, 0.9138, 0.33, 0.9504, 0.33, 0.9504, 0.3411, 0.9138, 0.3411, 0.8489, 0.9647, 0.8778, 0.9647, 0.8778, 0.9758, 0.8489, 0.9758, 0.9138, 0.2466, 0.9504, 0.2466, 0.9504, 0.2577, 0.9138, 0.2577, 0.8785, 0.8767, 0.8785, 0.9056, 0.8674, 0.9056, 0.8674, 0.8767, 0.9601, 0.1261, 0.9968, 0.1261, 0.9968, 0.155, 0.9601, 0.155, 0.9138, 0.1029, 0.9504, 0.1029, 0.9504, 0.114, 0.9138, 0.114, 0.8693, 0.9184, 0.8693, 0.9473, 0.8582, 0.9473, 0.8582, 0.9184, 0.2095, 0.9786, 0.2462, 0.9786, 0.2462, 0.9897, 0.2095, 0.9897, 0.9017, 0.9508, 0.9017, 0.9797, 0.8906, 0.9797, 0.8906, 0.9508, 0.9601, 0.0149, 0.9968, 0.0149, 0.9968, 0.0438, 0.9601, 0.0438, 0.2373, 0.9091, 0.274, 0.9091, 0.274, 0.9202, 0.2373, 0.9202, 0.9017, 0.886, 0.9017, 0.9149, 0.8906, 0.9149, 0.8906, 0.886, 0.1168, 0.9694, 0.1535, 0.9694, 0.1535, 0.9805, 0.1168, 0.9805, 0.9017, 0.8211, 0.9017, 0.85, 0.8906, 0.85, 0.8906, 0.8211, 0.9138, 0.6867, 0.9504, 0.6867, 0.9504, 0.7156, 0.9138, 0.7156, 0.9601, 0.7238, 0.9968, 0.7238, 0.9968, 0.7349, 0.9601, 0.7349, 0.8646, 0.8767, 0.8646, 0.9056, 0.8535, 0.9056, 0.8535, 0.8767, 0.9138, 0.7192, 0.9504, 0.7192, 0.9504, 0.7303, 0.9138, 0.7303, 0.8415, 0.9184, 0.8415, 0.9473, 0.8304, 0.9473, 0.8304, 0.9184, 0.9138, 0.1446, 0.9504, 0.1446, 0.9504, 0.1735, 0.9138, 0.1735, 0.9138, 0.08903, 0.9504, 0.08903, 0.9504, 0.1001, 0.9138, 0.1001, 0.7979, 0.9508, 0.8268, 0.9508, 0.8268, 0.9619, 0.7979, 0.9619, 0.4273, 0.8304, 0.4639, 0.8304, 0.4639, 0.8415, 0.4273, 0.8415, 0.8276, 0.9184, 0.8276, 0.9473, 0.8165, 0.9473, 0.8165, 0.9184, 0.9601, 0.8257, 0.9968, 0.8257, 0.9968, 0.8546, 0.9601, 0.8546, 0.9138, 0.8026, 0.9504, 0.8026, 0.9504, 0.8137, 0.9138, 0.8137, 0.8137, 0.9184, 0.8137, 0.9473, 0.8026, 0.9473, 0.8026, 0.9184, 0.9601, 0.8118, 0.9968, 0.8118, 0.9968, 0.8229, 0.9601, 0.8229, 0.7998, 0.9184, 0.7998, 0.9473, 0.7887, 0.9473, 0.7887, 0.9184, 0.1632, 0.9508, 0.1999, 0.9508, 0.1999, 0.9797, 0.1632, 0.9797, 0.1632, 0.9833, 0.1999, 0.9833, 0.1999, 0.9944, 0.1632, 0.9944, 0.809, 0.8767, 0.809, 0.9056, 0.7979, 0.9056, 0.7979, 0.8767, 0.2327, 0.923, 0.2693, 0.923, 0.2693, 0.9341, 0.2327, 0.9341, 0.7859, 0.9184, 0.7859, 0.9473, 0.7748, 0.9473, 0.7748, 0.9184, 0.9601, 0.9508, 0.9968, 0.9508, 0.9968, 0.9797, 0.9601, 0.9797, 0.9138, 0.9045, 0.9504, 0.9045, 0.9504, 0.9156, 0.9138, 0.9156, 0.772, 0.9184, 0.772, 0.9473, 0.7609, 0.9473, 0.7609, 0.9184, 0.9601, 0.9045, 0.9968, 0.9045, 0.9968, 0.9156, 0.9601, 0.9156, 0.7812, 0.8767, 0.7812, 0.9056, 0.7701, 0.9056, 0.7701, 0.8767, 0.3311, 0.8813, 0.3311, 0.918, 0.3022, 0.918, 0.3022, 0.8813, 0.3948, 0.8443, 0.4315, 0.8443, 0.4315, 0.8554, 0.3948, 0.8554, 0.7673, 0.8767, 0.7673, 0.9056, 0.7562, 0.9056, 0.7562, 0.8767, 0.3439, 0.9045, 0.3805, 0.9045, 0.3805, 0.9156, 0.3439, 0.9156, 0.7442, 0.9184, 0.7442, 0.9473, 0.7331, 0.9473, 0.7331, 0.9184, 0.557, 0.8211, 0.5937, 0.8211, 0.5937, 0.85, 0.557, 0.85, 0.6033, 0.835, 0.64, 0.835, 0.64, 0.8461, 0.6033, 0.8461, 0.7534, 0.8767, 0.7534, 0.9056, 0.7423, 0.9056, 0.7423, 0.8767, 0.7423, 0.8211, 0.779, 0.8211, 0.779, 0.8322, 0.7423, 0.8322, 0.7395, 0.8767, 0.7395, 0.9056, 0.7284, 0.9056, 0.7284, 0.8767, 0.6137, 0.8767, 0.6137, 0.9134, 0.5848, 0.9134, 0.5848, 0.8767, 0.582, 0.8767, 0.582, 0.9134, 0.5709, 0.9134, 0.5709, 0.8767, 0.7256, 0.8767, 0.7256, 0.9056, 0.7145, 0.9056, 0.7145, 0.8767, 0.696, 0.8211, 0.7327, 0.8211, 0.7327, 0.8322, 0.696, 0.8322, 0.6728, 0.9508, 0.7017, 0.9508, 0.7017, 0.9619, 0.6728, 0.9619, 0.5164, 0.8396, 0.5164, 0.8763, 0.4875, 0.8763, 0.4875, 0.8396, 0.4365, 0.9045, 0.4732, 0.9045, 0.4732, 0.9156, 0.4365, 0.9156, 0.7117, 0.8767, 0.7117, 0.9056, 0.7006, 0.9056, 0.7006, 0.8767, 0.4365, 0.8906, 0.4732, 0.8906, 0.4732, 0.9017, 0.4365, 0.9017, 0.6978, 0.8767, 0.6978, 0.9056, 0.6867, 0.9056, 0.6867, 0.8767, 0.1643, 0.8535, 0.1643, 0.9124, 0.1354, 0.9124, 0.1354, 0.8535, 0.1326, 0.8535, 0.1326, 0.9124, 0.1215, 0.9124, 0.1215, 0.8535, 0.8304, 0.835, 0.8593, 0.835, 0.8593, 0.8461, 0.8304, 0.8461, 0.001, 0.9879, 0.05991, 0.9879, 0.05991, 0.999, 0.001, 0.999, 0.8443, 0.8211, 0.8732, 0.8211, 0.8732, 0.8322, 0.8443, 0.8322, 0.4269, 0.8871, 0.3902, 0.8871, 0.3902, 0.8582, 0.4269, 0.8582, 0.8739, 0.4597, 0.8739, 0.4964, 0.8628, 0.4964, 0.8628, 0.4597, 0.8507, 0.784, 0.8507, 0.8129, 0.8396, 0.8129, 0.8396, 0.784, 0.86, 0.4597, 0.86, 0.4964, 0.8489, 0.4964, 0.8489, 0.4597, 0.8646, 0.6358, 0.8646, 0.6647, 0.8535, 0.6647, 0.8535, 0.6358, 0.8489, 0.4037, 0.8489, 0.367, 0.8778, 0.367, 0.8778, 0.4037, 0.9601, 0.9833, 0.9968, 0.9833, 0.9968, 0.9944, 0.9601, 0.9944, 0.8646, 0.7609, 0.8646, 0.7898, 0.8535, 0.7898, 0.8535, 0.7609, 0.9138, 0.9323, 0.9504, 0.9323, 0.9504, 0.9434, 0.9138, 0.9434, 0.6561, 0.8767, 0.6561, 0.9056, 0.645, 0.9056, 0.645, 0.8767, 0.1304, 0.9519, 0.09367, 0.9519, 0.09367, 0.923, 0.1304, 0.923, 0.9601, 0.4134, 0.9968, 0.4134, 0.9968, 0.4245, 0.9601, 0.4245, 0.6886, 0.9184, 0.6886, 0.9473, 0.6775, 0.9473, 0.6775, 0.9184, 0.9601, 0.4273, 0.9968, 0.4273, 0.9968, 0.4384, 0.9601, 0.4384, 0.7025, 0.9184, 0.7025, 0.9473, 0.6914, 0.9473, 0.6914, 0.9184, 0.8489, 0.45, 0.8489, 0.4134, 0.8778, 0.4134, 0.8778, 0.45, 0.2669, 0.9508, 0.2669, 0.9875, 0.2558, 0.9875, 0.2558, 0.9508, 0.7164, 0.9184, 0.7164, 0.9473, 0.7053, 0.9473, 0.7053, 0.9184, 0.279, 0.9555, 0.3157, 0.9555, 0.3157, 0.9666, 0.279, 0.9666, 0.7303, 0.9184, 0.7303, 0.9473, 0.7192, 0.9473, 0.7192, 0.9184, 0.5381, 0.9473, 0.5014, 0.9473, 0.5014, 0.9184, 0.5381, 0.9184, 0.6033, 0.8211, 0.64, 0.8211, 0.64, 0.8322, 0.6033, 0.8322, 0.7145, 0.9508, 0.7434, 0.9508, 0.7434, 0.9619, 0.7145, 0.9619, 0.6033, 0.8489, 0.64, 0.8489, 0.64, 0.86, 0.6033, 0.86, 0.7581, 0.9184, 0.7581, 0.9473, 0.747, 0.9473, 0.747, 0.9184, 0.1072, 0.9982, 0.0705, 0.9982, 0.0705, 0.9694, 0.1072, 0.9694, 0.9138, 0.8304, 0.9504, 0.8304, 0.9504, 0.8415, 0.9138, 0.8415, 0.7951, 0.8767, 0.7951, 0.9056, 0.784, 0.9056, 0.784, 0.8767, 0.0705, 0.9555, 0.1072, 0.9555, 0.1072, 0.9666, 0.0705, 0.9666, 0.7562, 0.9508, 0.7851, 0.9508, 0.7851, 0.9619, 0.7562, 0.9619, 0.9968, 0.6415, 0.9601, 0.6415, 0.9601, 0.6126, 0.9968, 0.6126, 0.9138, 0.5987, 0.9504, 0.5987, 0.9504, 0.6098, 0.9138, 0.6098, 0.6839, 0.8767, 0.6839, 0.9056, 0.6728, 0.9056, 0.6728, 0.8767, 0.9138, 0.6265, 0.9504, 0.6265, 0.9504, 0.6376, 0.9138, 0.6376, 0.6747, 0.9184, 0.6747, 0.9473, 0.6636, 0.9473, 0.6636, 0.9184, 0.9504, 0.6693, 0.9138, 0.6693, 0.9138, 0.6404, 0.9504, 0.6404, 0.9601, 0.6775, 0.9968, 0.6775, 0.9968, 0.6886, 0.9601, 0.6886, 0.5385, 0.9601, 0.5674, 0.9601, 0.5674, 0.9712, 0.5385, 0.9712, 0.9138, 0.6728, 0.9504, 0.6728, 0.9504, 0.6839, 0.9138, 0.6839, 0.4793, 0.9758, 0.4504, 0.9758, 0.4504, 0.9647, 0.4793, 0.9647, 0.9968, 0.6739, 0.9601, 0.6739, 0.9601, 0.645, 0.9968, 0.645, 0.9138, 0.6126, 0.9504, 0.6126, 0.9504, 0.6237, 0.9138, 0.6237, 0.6608, 0.9184, 0.6608, 0.9473, 0.6497, 0.9473, 0.6497, 0.9184, 0.9138, 0.5709, 0.9504, 0.5709, 0.9504, 0.582, 0.9138, 0.582, 0.6469, 0.923, 0.6469, 0.9519, 0.6358, 0.9519, 0.6358, 0.923, 0.9968, 0.5813, 0.9601, 0.5813, 0.9601, 0.5524, 0.9968, 0.5524, 0.9138, 0.7609, 0.9504, 0.7609, 0.9504, 0.772, 0.9138, 0.772, 0.633, 0.923, 0.633, 0.9519, 0.6219, 0.9519, 0.6219, 0.923, 0.9138, 0.7748, 0.9504, 0.7748, 0.9504, 0.7859, 0.9138, 0.7859, 0.8368, 0.5987, 0.8368, 0.6276, 0.8257, 0.6276, 0.8257, 0.5987, 0.9968, 0.5488, 0.9601, 0.5488, 0.9601, 0.5199, 0.9968, 0.5199, 0.9601, 0.7701, 0.9968, 0.7701, 0.9968, 0.7812, 0.9601, 0.7812, 0.8229, 0.8767, 0.8229, 0.9056, 0.8118, 0.9056, 0.8118, 0.8767, 0.9138, 0.7331, 0.9504, 0.7331, 0.9504, 0.7442, 0.9138, 0.7442, 0.8368, 0.8767, 0.8368, 0.9056, 0.8257, 0.9056, 0.8257, 0.8767, 0.9504, 0.5071, 0.9138, 0.5071, 0.9138, 0.4782, 0.9504, 0.4782, 0.9601, 0.784, 0.9968, 0.784, 0.9968, 0.7951, 0.9601, 0.7951, 0.8507, 0.8767, 0.8507, 0.9056, 0.8396, 0.9056, 0.8396, 0.8767, 0.9138, 0.4643, 0.9504, 0.4643, 0.9504, 0.4754, 0.9138, 0.4754, 0.8554, 0.9184, 0.8554, 0.9473, 0.8443, 0.9473, 0.8443, 0.9184, 0.9504, 0.4608, 0.9138, 0.4608, 0.9138, 0.4319, 0.9504, 0.4319, 0.9138, 0.418, 0.9504, 0.418, 0.9504, 0.4291, 0.9138, 0.4291, 0.9017, 0.8535, 0.9017, 0.8824, 0.8906, 0.8824, 0.8906, 0.8535, 0.9138, 0.3763, 0.9504, 0.3763, 0.9504, 0.3874, 0.9138, 0.3874, 0.9017, 0.9184, 0.9017, 0.9473, 0.8906, 0.9473, 0.8906, 0.9184, 0.05991, 0.9843, 0.001, 0.9843, 0.001, 0.9555, 0.05991, 0.9555, 0.1048, 0.8535, 0.1048, 0.9124, 0.09367, 0.9124, 0.09367, 0.8535, 0.8646, 0.7192, 0.8646, 0.7481, 0.8535, 0.7481, 0.8535, 0.7192, 0.1187, 0.8535, 0.1187, 0.9124, 0.1076, 0.9124, 0.1076, 0.8535, 0.8646, 0.6775, 0.8646, 0.7064, 0.8535, 0.7064, 0.8535, 0.6775, 0.9601, 0.3485, 0.9968, 0.3485, 0.9968, 0.3774, 0.9601, 0.3774, 0.9138, 0.3161, 0.9504, 0.3161, 0.9504, 0.3272, 0.9138, 0.3272, 0.8646, 0.5941, 0.8646, 0.623, 0.8535, 0.623, 0.8535, 0.5941, 0.9138, 0.3022, 0.9504, 0.3022, 0.9504, 0.3133, 0.9138, 0.3133, 0.8646, 0.5524, 0.8646, 0.5813, 0.8535, 0.5813, 0.8535, 0.5524, 0.9601, 0.3161, 0.9968, 0.3161, 0.9968, 0.345, 0.9601, 0.345, 0.9601, 0.3022, 0.9968, 0.3022, 0.9968, 0.3133, 0.9601, 0.3133, 0.8507, 0.7423, 0.8507, 0.7712, 0.8396, 0.7712, 0.8396, 0.7423, 0.9138, 0.2883, 0.9504, 0.2883, 0.9504, 0.2994, 0.9138, 0.2994, 0.8507, 0.7006, 0.8507, 0.7295, 0.8396, 0.7295, 0.8396, 0.7006, 0.9601, 0.2697, 0.9968, 0.2697, 0.9968, 0.2986, 0.9601, 0.2986, 0.9138, 0.2327, 0.9504, 0.2327, 0.9504, 0.2438, 0.9138, 0.2438, 0.8507, 0.6589, 0.8507, 0.6878, 0.8396, 0.6878, 0.8396, 0.6589, 0.9138, 0.2188, 0.9504, 0.2188, 0.9504, 0.2299, 0.9138, 0.2299, 0.8507, 0.6172, 0.8507, 0.6461, 0.8396, 0.6461, 0.8396, 0.6172, 0.9601, 0.2234, 0.9968, 0.2234, 0.9968, 0.2523, 0.9601, 0.2523, 0.9138, 0.2049, 0.9504, 0.2049, 0.9504, 0.216, 0.9138, 0.216, 0.8507, 0.5755, 0.8507, 0.6044, 0.8396, 0.6044, 0.8396, 0.5755, 0.9138, 0.191, 0.9504, 0.191, 0.9504, 0.2021, 0.9138, 0.2021, 0.8322, 0.8026, 0.8322, 0.8315, 0.8211, 0.8315, 0.8211, 0.8026, 0.9601, 0.7377, 0.9968, 0.7377, 0.9968, 0.7666, 0.9601, 0.7666, 0.9138, 0.747, 0.9504, 0.747, 0.9504, 0.7581, 0.9138, 0.7581, 0.7887, 0.835, 0.8176, 0.835, 0.8176, 0.8461, 0.7887, 0.8461, 0.9601, 0.7979, 0.9968, 0.7979, 0.9968, 0.809, 0.9601, 0.809, 0.8368, 0.7609, 0.8368, 0.7898, 0.8257, 0.7898, 0.8257, 0.7609, 0.9601, 0.191, 0.9968, 0.191, 0.9968, 0.2199, 0.9601, 0.2199, 0.9138, 0.1771, 0.9504, 0.1771, 0.9504, 0.1882, 0.9138, 0.1882, 0.8368, 0.696, 0.8368, 0.7249, 0.8257, 0.7249, 0.8257, 0.696, 0.9138, 0.557, 0.9504, 0.557, 0.9504, 0.5681, 0.9138, 0.5681, 0.8368, 0.6636, 0.8368, 0.6925, 0.8257, 0.6925, 0.8257, 0.6636, 0.9601, 0.8582, 0.9968, 0.8582, 0.9968, 0.8871, 0.9601, 0.8871, 0.9138, 0.8165, 0.9504, 0.8165, 0.9504, 0.8276, 0.9138, 0.8276, 0.6191, 0.923, 0.6191, 0.9519, 0.608, 0.9519, 0.608, 0.923, 0.9138, 0.7887, 0.9504, 0.7887, 0.9504, 0.7998, 0.9138, 0.7998, 0.5913, 0.923, 0.5913, 0.9519, 0.5802, 0.9519, 0.5802, 0.923, 0.9601, 0.1585, 0.9968, 0.1585, 0.9968, 0.1874, 0.9601, 0.1874, 0.9138, 0.1307, 0.9504, 0.1307, 0.9504, 0.1418, 0.9138, 0.1418, 0.4968, 0.9508, 0.5257, 0.9508, 0.5257, 0.9619, 0.4968, 0.9619, 0.9138, 0.1168, 0.9504, 0.1168, 0.9504, 0.1279, 0.9138, 0.1279, 0.4551, 0.9508, 0.484, 0.9508, 0.484, 0.9619, 0.4551, 0.9619, 0.9138, 0.8582, 0.9504, 0.8582, 0.9504, 0.8871, 0.9138, 0.8871, 0.9138, 0.8443, 0.9504, 0.8443, 0.9504, 0.8554, 0.9138, 0.8554, 0.367, 0.9647, 0.3959, 0.9647, 0.3959, 0.9758, 0.367, 0.9758, 0.9601, 0.8906, 0.9968, 0.8906, 0.9968, 0.9017, 0.9601, 0.9017, 0.5477, 0.9323, 0.5766, 0.9323, 0.5766, 0.9434, 0.5477, 0.9434, 0.3624, 0.9323, 0.3991, 0.9323, 0.3991, 0.9612, 0.3624, 0.9612, 0.4087, 0.9323, 0.4454, 0.9323, 0.4454, 0.9434, 0.4087, 0.9434, 0.5477, 0.9184, 0.5766, 0.9184, 0.5766, 0.9295, 0.5477, 0.9295, 0.4087, 0.9462, 0.4454, 0.9462, 0.4454, 0.9573, 0.4087, 0.9573, 0.67, 0.8767, 0.67, 0.9056, 0.6589, 0.9056, 0.6589, 0.8767, 0.4551, 0.9184, 0.4917, 0.9184, 0.4917, 0.9473, 0.4551, 0.9473, 0.4087, 0.9184, 0.4454, 0.9184, 0.4454, 0.9295, 0.4087, 0.9295, 0.3253, 0.9694, 0.3542, 0.9694, 0.3542, 0.9805, 0.3253, 0.9805, 0.279, 0.9694, 0.3157, 0.9694, 0.3157, 0.9805, 0.279, 0.9805, 0.4087, 0.9601, 0.4376, 0.9601, 0.4376, 0.9712, 0.4087, 0.9712, 0.279, 0.923, 0.3157, 0.923, 0.3157, 0.9519, 0.279, 0.9519, 0.6283, 0.8767, 0.6283, 0.9134, 0.6172, 0.9134, 0.6172, 0.8767, 0.5477, 0.9462, 0.5766, 0.9462, 0.5766, 0.9573, 0.5477, 0.9573, 0.5681, 0.8767, 0.5681, 0.9134, 0.557, 0.9134, 0.557, 0.8767, 0.6052, 0.923, 0.6052, 0.9519, 0.5941, 0.9519, 0.5941, 0.923, 0.5535, 0.8767, 0.5535, 0.9134, 0.5246, 0.9134, 0.5246, 0.8767, 0.557, 0.8535, 0.5937, 0.8535, 0.5937, 0.8646, 0.557, 0.8646, 0.8368, 0.5663, 0.8368, 0.5952, 0.8257, 0.5952, 0.8257, 0.5663, 0.7423, 0.835, 0.779, 0.835, 0.779, 0.8461, 0.7423, 0.8461, 0.8368, 0.6311, 0.8368, 0.66, 0.8257, 0.66, 0.8257, 0.6311, 0.2245, 0.8535, 0.2245, 0.9124, 0.1956, 0.9124, 0.1956, 0.8535, 0.1928, 0.8535, 0.1928, 0.9124, 0.1817, 0.9124, 0.1817, 0.8535, 0.8368, 0.7284, 0.8368, 0.7573, 0.8257, 0.7573, 0.8257, 0.7284, 0.1789, 0.8535, 0.1789, 0.9124, 0.1678, 0.9124, 0.1678, 0.8535, 0.7887, 0.8211, 0.8176, 0.8211, 0.8176, 0.8322, 0.7887, 0.8322, 0.9601, 0.09367, 0.9968, 0.09367, 0.9968, 0.1226, 0.9601, 0.1226, 0.9138, 0.07513, 0.9504, 0.07513, 0.9504, 0.08625, 0.9138, 0.08625, 0.8785, 0.5524, 0.8785, 0.5813, 0.8674, 0.5813, 0.8674, 0.5524, 0.9138, 0.06123, 0.9504, 0.06123, 0.9504, 0.07235, 0.9138, 0.07235, 0.8785, 0.6775, 0.8785, 0.7064, 0.8674, 0.7064, 0.8674, 0.6775, 0.9601, 0.06123, 0.9968, 0.06123, 0.9968, 0.09013, 0.9601, 0.09013, 0.9138, 0.04733, 0.9504, 0.04733, 0.9504, 0.05845, 0.9138, 0.05845, 0.8785, 0.7192, 0.8785, 0.7481, 0.8674, 0.7481, 0.8674, 0.7192, 0.9601, 0.04733, 0.9968, 0.04733, 0.9968, 0.05845, 0.9601, 0.05845, 0.9017, 0.4921, 0.9017, 0.521, 0.8906, 0.521, 0.8906, 0.4921, 0.9138, 0.0149, 0.9504, 0.0149, 0.9504, 0.0438, 0.9138, 0.0438, 0.2095, 0.9508, 0.2462, 0.9508, 0.2462, 0.9619, 0.2095, 0.9619, 0.8924, 0.6358, 0.8924, 0.6647, 0.8813, 0.6647, 0.8813, 0.6358, 0.2327, 0.9369, 0.2693, 0.9369, 0.2693, 0.948, 0.2327, 0.948, 0.8924, 0.7192, 0.8924, 0.7481, 0.8813, 0.7481, 0.8813, 0.7192, 0.1863, 0.9184, 0.223, 0.9184, 0.223, 0.9473, 0.1863, 0.9473, 0.1168, 0.9555, 0.1535, 0.9555, 0.1535, 0.9666, 0.1168, 0.9666, 0.9063, 0.5338, 0.9063, 0.5627, 0.8952, 0.5627, 0.8952, 0.5338, 0.9138, 0.2605, 0.9504, 0.2605, 0.9504, 0.2716, 0.9138, 0.2716, 0.9063, 0.7006, 0.9063, 0.7295, 0.8952, 0.7295, 0.8952, 0.7006, 0.9601, 0.4875, 0.9968, 0.4875, 0.9968, 0.5164, 0.9601, 0.5164, 0.9601, 0.5848, 0.9968, 0.5848, 0.9968, 0.5959, 0.9601, 0.5959, 0.8628, 0.8072, 0.8917, 0.8072, 0.8917, 0.8183, 0.8628, 0.8183, 0.9601, 0.5987, 0.9968, 0.5987, 0.9968, 0.6098, 0.9601, 0.6098, 0.9063, 0.7423, 0.9063, 0.7712, 0.8952, 0.7712, 0.8952, 0.7423, 0.9601, 0.6914, 0.9968, 0.6914, 0.9968, 0.7203, 0.9601, 0.7203, 0.9138, 0.3902, 0.9504, 0.3902, 0.9504, 0.4013, 0.9138, 0.4013, 0.9063, 0.6172, 0.9063, 0.6461, 0.8952, 0.6461, 0.8952, 0.6172, 0.4736, 0.8257, 0.5103, 0.8257, 0.5103, 0.8368, 0.4736, 0.8368, 0.8628, 0.7933, 0.8917, 0.7933, 0.8917, 0.8044, 0.8628, 0.8044, 0.9601, 0.9184, 0.9968, 0.9184, 0.9968, 0.9473, 0.9601, 0.9473, 0.9138, 0.9184, 0.9504, 0.9184, 0.9504, 0.9295, 0.9138, 0.9295, 0.8924, 0.5941, 0.8924, 0.623, 0.8813, 0.623, 0.8813, 0.5941, 0.9138, 0.8906, 0.9504, 0.8906, 0.9504, 0.9017, 0.9138, 0.9017, 0.8785, 0.7609, 0.8785, 0.7898, 0.8674, 0.7898, 0.8674, 0.7609, 0.3439, 0.8582, 0.3805, 0.8582, 0.3805, 0.8871, 0.3439, 0.8871, 0.3902, 0.8906, 0.4269, 0.8906, 0.4269, 0.9017, 0.3902, 0.9017, 0.8785, 0.6358, 0.8785, 0.6647, 0.8674, 0.6647, 0.8674, 0.6358, 0.86, 0.506, 0.86, 0.5427, 0.8489, 0.5427, 0.8489, 0.506, 0.8878, 0.5107, 0.8878, 0.5396, 0.8767, 0.5396, 0.8767, 0.5107, 0.9138, 0.9462, 0.9504, 0.9462, 0.9504, 0.9751, 0.9138, 0.9751, 0.9138, 0.9786, 0.9504, 0.9786, 0.9504, 0.9897, 0.9138, 0.9897, 0.8785, 0.5941, 0.8785, 0.623, 0.8674, 0.623, 0.8674, 0.5941, 0.3902, 0.9045, 0.4269, 0.9045, 0.4269, 0.9156, 0.3902, 0.9156, 0.9063, 0.784, 0.9063, 0.8129, 0.8952, 0.8129, 0.8952, 0.784, 0.3496, 0.9277, 0.3496, 0.9643, 0.3207, 0.9643, 0.3207, 0.9277, 0.531, 0.8304, 0.531, 0.867, 0.5199, 0.867, 0.5199, 0.8304, 0.9063, 0.4504, 0.9063, 0.4793, 0.8952, 0.4793, 0.8952, 0.4504, 0.5449, 0.8304, 0.5449, 0.867, 0.5338, 0.867, 0.5338, 0.8304, 0.8924, 0.5524, 0.8924, 0.5813, 0.8813, 0.5813, 0.8813, 0.5524, 0.06123, 0.9504, 0.06123, 0.8535, 0.09013, 0.8535, 0.09013, 0.9504, 0.04733, 0.9504, 0.04733, 0.8535, 0.05845, 0.8535, 0.05845, 0.9504, 0.8924, 0.6775, 0.8924, 0.7064, 0.8813, 0.7064, 0.8813, 0.6775, 0.8999, 0.001, 0.9968, 0.001, 0.9968, 0.01211, 0.8999, 0.01211, 0.8924, 0.7609, 0.8924, 0.7898, 0.8813, 0.7898, 0.8813, 0.7609, 0.0438, 0.8535, 0.0438, 0.9504, 0.0149, 0.9504, 0.0149, 0.8535, 0.01211, 0.8489, 0.01211, 0.9458, 0.001, 0.9458, 0.001, 0.8489, 0.9063, 0.5755, 0.9063, 0.6044, 0.8952, 0.6044, 0.8952, 0.5755, 0.7979, 0.001, 0.8948, 0.001, 0.8948, 0.01211, 0.7979, 0.01211, 0.9063, 0.6589, 0.9063, 0.6878, 0.8952, 0.6878, 0.8952, 0.6589, 0.9601, 0.4412, 0.9968, 0.4412, 0.9968, 0.4701, 0.9601, 0.4701, 0.9138, 0.4041, 0.9504, 0.4041, 0.9504, 0.4152, 0.9138, 0.4152, 0.9063, 0.03343, 0.9063, 0.06233, 0.8952, 0.06233, 0.8952, 0.03343, 0.9138, 0.2744, 0.9504, 0.2744, 0.9504, 0.2855, 0.9138, 0.2855, 0.9063, 0.367, 0.9063, 0.3959, 0.8952, 0.3959, 0.8952, 0.367, 0.4365, 0.8582, 0.4732, 0.8582, 0.4732, 0.8871, 0.4365, 0.8871, 0.3439, 0.8906, 0.3805, 0.8906, 0.3805, 0.9017, 0.3439, 0.9017, 0.6311, 0.9555, 0.66, 0.9555, 0.66, 0.9666, 0.6311, 0.9666, 0.3624, 0.9184, 0.3991, 0.9184, 0.3991, 0.9295, 0.3624, 0.9295, 0.9063, 0.07513, 0.9063, 0.104, 0.8952, 0.104, 0.8952, 0.07513, 0.6497, 0.8211, 0.6863, 0.8211, 0.6863, 0.85, 0.6497, 0.85, 0.696, 0.835, 0.7327, 0.835, 0.7327, 0.8461, 0.696, 0.8461, 0.9063, 0.1168, 0.9063, 0.1457, 0.8952, 0.1457, 0.8952, 0.1168, 0.6422, 0.8767, 0.6422, 0.9134, 0.6311, 0.9134, 0.6311, 0.8767, 0.9063, 0.1585, 0.9063, 0.1874, 0.8952, 0.1874, 0.8952, 0.1585, 0.4829, 0.8813, 0.5195, 0.8813, 0.5195, 0.9102, 0.4829, 0.9102, 0.8739, 0.506, 0.8739, 0.5427, 0.8628, 0.5427, 0.8628, 0.506, 0.9063, 0.2002, 0.9063, 0.2291, 0.8952, 0.2291, 0.8952, 0.2002, 0.4412, 0.8443, 0.4778, 0.8443, 0.4778, 0.8554, 0.4412, 0.8554, 0.9063, 0.2419, 0.9063, 0.2708, 0.8952, 0.2708, 0.8952, 0.2419, 0.3172, 0.8304, 0.3172, 0.8768, 0.2883, 0.8768, 0.2883, 0.8304, 0.2855, 0.8304, 0.2855, 0.8768, 0.2744, 0.8768, 0.2744, 0.8304, 0.8924, 0.3022, 0.8924, 0.3311, 0.8813, 0.3311, 0.8813, 0.3022, 0.2716, 0.8304, 0.2716, 0.8768, 0.2605, 0.8768, 0.2605, 0.8304, 0.9063, 0.2836, 0.9063, 0.3125, 0.8952, 0.3125, 0.8952, 0.2836, 0.8639, 0.03343, 0.8639, 0.297, 0.835, 0.297, 0.835, 0.03343, 0.8322, 0.03343, 0.8322, 0.297, 0.8211, 0.297, 0.8211, 0.03343, 0.8924, 0.3439, 0.8924, 0.3728, 0.8813, 0.3728, 0.8813, 0.3439, 0.5524, 0.8072, 0.8159, 0.8072, 0.8159, 0.8183, 0.5524, 0.8183, 0.9063, 0.3253, 0.9063, 0.3542, 0.8952, 0.3542, 0.8952, 0.3253, 0.14, 0.9184, 0.1767, 0.9184, 0.1767, 0.9473, 0.14, 0.9473, 0.2095, 0.9647, 0.2462, 0.9647, 0.2462, 0.9758, 0.2095, 0.9758, 0.8924, 0.3856, 0.8924, 0.4145, 0.8813, 0.4145, 0.8813, 0.3856, 0.9601, 0.2558, 0.9968, 0.2558, 0.9968, 0.2669, 0.9601, 0.2669, 0.8924, 0.4273, 0.8924, 0.4562, 0.8813, 0.4562, 0.8813, 0.4273, 0.9601, 0.3809, 0.9968, 0.3809, 0.9968, 0.4098, 0.9601, 0.4098, 0.9138, 0.5848, 0.9504, 0.5848, 0.9504, 0.5959, 0.9138, 0.5959, 0.9063, 0.4087, 0.9063, 0.4376, 0.8952, 0.4376, 0.8952, 0.4087, 0.1168, 0.9833, 0.1535, 0.9833, 0.1535, 0.9944, 0.1168, 0.9944, 0.8878, 0.469, 0.8878, 0.4979, 0.8767, 0.4979, 0.8767, 0.469, 0.3439, 0.8396, 0.3826, 0.8396, 0.3826, 0.8521, 0.3439, 0.8521, 0.2512, 0.8952, 0.29, 0.8952, 0.29, 0.9063, 0.2512, 0.9063, 0.8026, 0.9647, 0.8151, 0.9647, 0.8151, 0.9758, 0.8026, 0.9758, 0.3856, 0.8304, 0.4243, 0.8304, 0.4243, 0.8415, 0.3856, 0.8415, 0.7562, 0.9647, 0.7687, 0.9647, 0.7687, 0.9758, 0.7562, 0.9758, 0.3332, 0.8304, 0.3332, 0.8691, 0.3207, 0.8691, 0.3207, 0.8304, 0.3439, 0.8257, 0.3826, 0.8257, 0.3826, 0.8368, 0.3439, 0.8368, 0.8257, 0.9647, 0.8382, 0.9647, 0.8382, 0.9758, 0.8257, 0.9758, 0.2512, 0.8813, 0.29, 0.8813, 0.29, 0.8924, 0.2512, 0.8924, 0.7794, 0.9647, 0.7919, 0.9647, 0.7919, 0.9758, 0.7794, 0.9758])
me_mesh.materials.append(mat_material)
me_mesh.materials.append(mat_material_001)
me_mesh.use_remesh_preserve_volume = False
me_mesh.use_remesh_preserve_attributes = False
me_mesh.use_mirror_vertex_groups = False
me_mesh.update()
me_mesh.normals_split_custom_set([tuple(v) for v in zip(*[iter([0.0, 5.936e-08, 1.0, 0.0, 5.936e-08, 1.0, 0.0, 5.936e-08, 1.0, 0.0, 5.936e-08, 1.0, 0.0, -1.0, 0.0, 0.0, -1.0, 0.0, 0.0, -1.0, 0.0, 0.0, -1.0, 0.0, 1.0, -4.053e-08, 0.0, 1.0, -4.053e-08, 0.0, 1.0, -4.053e-08, 0.0, 1.0, -4.053e-08, 0.0, 0.0, 1.0, 0.0, 0.0, 1.0, 0.0, 0.0, 1.0, 0.0, 0.0, 1.0, 0.0, -1.0, 2.064e-08, 0.0, -1.0, 2.064e-08, 0.0, -1.0, 2.064e-08, 0.0, -1.0, 2.064e-08, 0.0, 0.0, -4.053e-08, -1.0, 0.0, -4.053e-08, -1.0, 0.0, -4.053e-08, -1.0, 0.0, -4.053e-08, -1.0, 0.0, 4.289e-08, 1.0, 0.0, 4.289e-08, 1.0, 0.0, 4.289e-08, 1.0, 0.0, 4.289e-08, 1.0, 0.0, -1.0, 0.0, 0.0, -1.0, 0.0, 0.0, -1.0, 0.0, 0.0, -1.0, 0.0, 1.0, 2.334e-07, 0.0, 1.0, 2.334e-07, 0.0, 1.0, 2.334e-07, 0.0, 1.0, 2.334e-07, 0.0, 0.0, 1.0, 0.0, 0.0, 1.0, 0.0, 0.0, 1.0, 0.0, 0.0, 1.0, 0.0, -1.0, 1.321e-07, 0.0, -1.0, 1.321e-07, 0.0, -1.0, 1.321e-07, 0.0, -1.0, 1.321e-07, 0.0, 0.0, 2.5e-08, 1.0, 1.649e-07, 2.5e-08, 1.0, 1.649e-07, 2.5e-08, 1.0, 0.0, 2.5e-08, 1.0, 1.649e-07, 2.5e-08, 1.0, 1.649e-07, 2.5e-08, 1.0, 1.649e-07, 2.5e-08, 1.0, 1.649e-07, 2.5e-08, 1.0, 1.649e-07, 2.5e-08, 1.0, 0.0, 2.5e-08, 1.0, 0.0, 2.5e-08, 1.0, 1.649e-07, 2.5e-08, 1.0, 0.0, 2.5e-08, 1.0, 0.0, 2.5e-08, 1.0, 0.0, 2.5e-08, 1.0, 0.0, 2.5e-08, 1.0, 0.0, 1.0, 0.0, 0.0, 1.0, 0.0, 0.0, 1.0, 0.0, 0.0, 1.0, 0.0, -1.0, 1.243e-08, 0.0, -1.0, 1.243e-08, 0.0, -1.0, 1.243e-08, 0.0, -1.0, 1.243e-08, 0.0, 0.0, -1.0, 0.0, 0.0, -1.0, 0.0, 0.0, -1.0, 0.0, 0.0, -1.0, 0.0, 1.0, 1.243e-08, 0.0, 1.0, 1.243e-08, 0.0, 1.0, 1.243e-08, 0.0, 1.0, 1.243e-08, 0.0, 0.0, 5.936e-08, 1.0, 0.0, 5.936e-08, 1.0, 0.0, 5.936e-08, 1.0, 0.0, 5.936e-08, 1.0, 0.0, -1.0, 0.0, 0.0, -1.0, 0.0, 0.0, -1.0, 0.0, 0.0, -1.0, 0.0, 1.0, -1.106e-07, 0.0, 1.0, -1.106e-07, 0.0, 1.0, -1.106e-07, 0.0, 1.0, -1.106e-07, 0.0, 0.0, 1.0, 0.0, 0.0, 1.0, 0.0, 0.0, 1.0, 0.0, 0.0, 1.0, 0.0, -1.0, -5.182e-08, 0.0, -1.0, -5.182e-08, 0.0, -1.0, -5.182e-08, 0.0, -1.0, -5.182e-08, 0.0, 0.0, 5.936e-08, 1.0, 0.0, 5.936e-08, 1.0, 0.0, 5.936e-08, 1.0, 0.0, 5.936e-08, 1.0, 0.0, -1.0, 0.0, 0.0, -1.0, 0.0, 0.0, -1.0, 0.0, 0.0, -1.0, 0.0, 1.0, 4.314e-08, 0.0, 1.0, 4.314e-08, 0.0, 1.0, 4.314e-08, 0.0, 1.0, 4.314e-08, 0.0, 0.0, 1.0, 0.0, 0.0, 1.0, 0.0, 0.0, 1.0, 0.0, 0.0, 1.0, 0.0, -1.0, 1.655e-07, 0.0, -1.0, 1.655e-07, 0.0, -1.0, 1.655e-07, 0.0, -1.0, 1.655e-07, 0.0, 0.0, 5.936e-08, 1.0, 0.0, 5.936e-08, 1.0, 0.0, 5.936e-08, 1.0, 0.0, 5.936e-08, 1.0, 0.0, -1.0, 0.0, 0.0, -1.0, 0.0, 0.0, -1.0, 0.0, 0.0, -1.0, 0.0, 1.0, -1.804e-07, 0.0, 1.0, -1.804e-07, 0.0, 1.0, -1.804e-07, 0.0, 1.0, -1.804e-07, 0.0, 0.0, 1.0, 0.0, 0.0, 1.0, 0.0, 0.0, 1.0, 0.0, 0.0, 1.0, 0.0, -1.0, 1.799e-08, 0.0, -1.0, 1.799e-08, 0.0, -1.0, 1.799e-08, 0.0, -1.0, 1.799e-08, 0.0, 0.0, 5.936e-08, 1.0, 0.0, 5.936e-08, 1.0, 0.0, 5.936e-08, 1.0, 0.0, 5.936e-08, 1.0, 0.0, -1.0, 0.0, 0.0, -1.0, 0.0, 0.0, -1.0, 0.0, 0.0, -1.0, 0.0, 1.0, -2.483e-08, 0.0, 1.0, -2.483e-08, 0.0, 1.0, -2.483e-08, 0.0, 1.0, -2.483e-08, 0.0, 0.0, 1.0, 0.0, 0.0, 1.0, 0.0, 0.0, 1.0, 0.0, 0.0, 1.0, 0.0, -1.0, -1.376e-07, 0.0, -1.0, -1.376e-07, 0.0, -1.0, -1.376e-07, 0.0, -1.0, -1.376e-07, 0.0, 0.0, 5.936e-08, 1.0, 0.0, 5.936e-08, 1.0, 0.0, 5.936e-08, 1.0, 0.0, 5.936e-08, 1.0, 0.0, -1.0, 0.0, 0.0, -1.0, 0.0, 0.0, -1.0, 0.0, 0.0, -1.0, 0.0, 1.0, -5.662e-08, 0.0, 1.0, -5.662e-08, 0.0, 1.0, -5.662e-08, 0.0, 1.0, -5.662e-08, 0.0, 0.0, 1.0, 0.0, 0.0, 1.0, 0.0, 0.0, 1.0, 0.0, 0.0, 1.0, 0.0, -1.0, 7.972e-08, 0.0, -1.0, 7.972e-08, 0.0, -1.0, 7.972e-08, 0.0, -1.0, 7.972e-08, 0.0, 0.0, 5.936e-08, 1.0, 0.0, 5.936e-08, 1.0, 0.0, 5.936e-08, 1.0, 0.0, 5.936e-08, 1.0, 0.0, -1.0, 0.0, 0.0, -1.0, 0.0, 0.0, -1.0, 0.0, 0.0, -1.0, 0.0, 1.0, -7.829e-08, 0.0, 1.0, -7.829e-08, 0.0, 1.0, -7.829e-08, 0.0, 1.0, -7.829e-08, 0.0, 0.0, 1.0, 0.0, 0.0, 1.0, 0.0, 0.0, 1.0, 0.0, 0.0, 1.0, 0.0, -1.0, -8.412e-08, 0.0, -1.0, -8.412e-08, 0.0, -1.0, -8.412e-08, 0.0, -1.0, -8.412e-08, 0.0, 0.0, 5.936e-08, 1.0, 0.0, 5.936e-08, 1.0, 0.0, 5.936e-08, 1.0, 0.0, 5.936e-08, 1.0, 0.0, -1.0, 0.0, 0.0, -1.0, 0.0, 0.0, -1.0, 0.0, 0.0, -1.0, 0.0, 1.0, -1.59e-08, 0.0, 1.0, -1.59e-08, 0.0, 1.0, -1.59e-08, 0.0, 1.0, -1.59e-08, 0.0, 0.0, 1.0, 0.0, 0.0, 1.0, 0.0, 0.0, 1.0, 0.0, 0.0, 1.0, 0.0, -1.0, 3.9e-08, 0.0, -1.0, 3.9e-08, 0.0, -1.0, 3.9e-08, 0.0, -1.0, 3.9e-08, 0.0, 0.0, 5.936e-08, 1.0, 0.0, 5.936e-08, 1.0, 0.0, 5.936e-08, 1.0, 0.0, 5.936e-08, 1.0, 0.0, -1.0, 0.0, 0.0, -1.0, 0.0, 0.0, -1.0, 0.0, 0.0, -1.0, 0.0, 1.0, 3.611e-08, 0.0, 1.0, 3.611e-08, 0.0, 1.0, 3.611e-08, 0.0, 1.0, 3.611e-08, 0.0, 0.0, 1.0, 0.0, 0.0, 1.0, 0.0, 0.0, 1.0, 0.0, 0.0, 1.0, 0.0, -1.0, -1.417e-09, 0.0, -1.0, -1.417e-09, 0.0, -1.0, -1.417e-09, 0.0, -1.0, -1.417e-09, 0.0, 0.0, 5.936e-08, 1.0, 0.0, 5.936e-08, 1.0, 0.0, 5.936e-08, 1.0, 0.0, 5.936e-08, 1.0, 0.0, -1.0, 0.0, 0.0, -1.0, 0.0, 0.0, -1.0, 0.0, 0.0, -1.0, 0.0, 1.0, -3.04e-09, 0.0, 1.0, -3.04e-09, 0.0, 1.0, -3.04e-09, 0.0, 1.0, -3.04e-09, 0.0, 0.0, 1.0, 0.0, 0.0, 1.0, 0.0, 0.0, 1.0, 0.0, 0.0, 1.0, 0.0, -1.0, 2.614e-08, 0.0, -1.0, 2.614e-08, 0.0, -1.0, 2.614e-08, 0.0, -1.0, 2.614e-08, 0.0, 0.0, 5.936e-08, 1.0, 0.0, 5.936e-08, 1.0, 0.0, 5.936e-08, 1.0, 0.0, 5.936e-08, 1.0, 0.0, -1.0, 0.0, 0.0, -1.0, 0.0, 0.0, -1.0, 0.0, 0.0, -1.0, 0.0, 1.0, 1.381e-07, 0.0, 1.0, 1.381e-07, 0.0, 1.0, 1.381e-07, 0.0, 1.0, 1.381e-07, 0.0, 0.0, 1.0, 0.0, 0.0, 1.0, 0.0, 0.0, 1.0, 0.0, 0.0, 1.0, 0.0, -1.0, 7.052e-08, 0.0, -1.0, 7.052e-08, 0.0, -1.0, 7.052e-08, 0.0, -1.0, 7.052e-08, 0.0, 0.0, 5.936e-08, 1.0, 0.0, 5.936e-08, 1.0, 0.0, 5.936e-08, 1.0, 0.0, 5.936e-08, 1.0, 0.0, -1.0, 0.0, 0.0, -1.0, 0.0, 0.0, -1.0, 0.0, 0.0, -1.0, 0.0, 1.0, -8.212e-08, 0.0, 1.0, -8.212e-08, 0.0, 1.0, -8.212e-08, 0.0, 1.0, -8.212e-08, 0.0, 0.0, 1.0, 0.0, 0.0, 1.0, 0.0, 0.0, 1.0, 0.0, 0.0, 1.0, 0.0, -1.0, -8.029e-08, 0.0, -1.0, -8.029e-08, 0.0, -1.0, -8.029e-08, 0.0, -1.0, -8.029e-08, 0.0, 0.0, 5.936e-08, 1.0, 0.0, 5.936e-08, 1.0, 0.0, 5.936e-08, 1.0, 0.0, 5.936e-08, 1.0, 0.0, -1.0, 0.0, 0.0, -1.0, 0.0, 0.0, -1.0, 0.0, 0.0, -1.0, 0.0, 1.0, 7.396e-08, 0.0, 1.0, 7.396e-08, 0.0, 1.0, 7.396e-08, 0.0, 1.0, 7.396e-08, 0.0, 0.0, 1.0, 0.0, 0.0, 1.0, 0.0, 0.0, 1.0, 0.0, 0.0, 1.0, 0.0, -1.0, 1.347e-07, 0.0, -1.0, 1.347e-07, 0.0, -1.0, 1.347e-07, 0.0, -1.0, 1.347e-07, 0.0, 0.0, 5.936e-08, 1.0, 0.0, 5.936e-08, 1.0, 0.0, 5.936e-08, 1.0, 0.0, 5.936e-08, 1.0, 0.0, -1.0, 0.0, 0.0, -1.0, 0.0, 0.0, -1.0, 0.0, 0.0, -1.0, 0.0, 1.0, 2.251e-07, 0.0, 1.0, 2.251e-07, 0.0, 1.0, 2.251e-07, 0.0, 1.0, 2.251e-07, 0.0, 0.0, 1.0, 0.0, 0.0, 1.0, 0.0, 0.0, 1.0, 0.0, 0.0, 1.0, 0.0, -1.0, -1.645e-08, 0.0, -1.0, -1.645e-08, 0.0, -1.0, -1.645e-08, 0.0, -1.0, -1.645e-08, 0.0, 0.0, 5.936e-08, 1.0, 0.0, 5.936e-08, 1.0, 0.0, 5.936e-08, 1.0, 0.0, 5.936e-08, 1.0, 0.0, -1.0, 0.0, 0.0, -1.0, 0.0, 0.0, -1.0, 0.0, 0.0, -1.0, 0.0, 1.0, -9.32e-08, 0.0, 1.0, -9.32e-08, 0.0, 1.0, -9.32e-08, 0.0, 1.0, -9.32e-08, 0.0, 0.0, 1.0, 0.0, 0.0, 1.0, 0.0, 0.0, 1.0, 0.0, 0.0, 1.0, 0.0, -1.0, -1.676e-07, 0.0, -1.0, -1.676e-07, 0.0, -1.0, -1.676e-07, 0.0, -1.0, -1.676e-07, 0.0, 5.464e-09, 0.0, 1.0, 5.464e-09, 0.0, 1.0, 5.464e-09, 0.0, 1.0, 5.464e-09, 0.0, 1.0, -5.447e-07, 1.0, 0.0, -5.447e-07, 1.0, 0.0, -5.447e-07, 1.0, 0.0, -5.447e-07, 1.0, 0.0, -1.0, 0.0, 0.0, -1.0, 0.0, 0.0, -1.0, 0.0, 0.0, -1.0, 0.0, 0.0, 5.447e-07, -1.0, 0.0, 5.447e-07, -1.0, 0.0, 5.447e-07, -1.0, 0.0, 5.447e-07, -1.0, 0.0, 1.0, 0.0, 0.0, 1.0, 0.0, 0.0, 1.0, 0.0, 0.0, 1.0, 0.0, 0.0, 5.464e-09, 0.0, 1.0, 5.464e-09, 0.0, 1.0, 5.464e-09, 0.0, 1.0, 5.464e-09, 0.0, 1.0, -5.447e-07, 1.0, 0.0, -5.447e-07, 1.0, 0.0, -5.447e-07, 1.0, 0.0, -5.447e-07, 1.0, 0.0, -1.0, 0.0, 0.0, -1.0, 0.0, 0.0, -1.0, 0.0, 0.0, -1.0, 0.0, 0.0, 5.447e-07, -1.0, 0.0, 5.447e-07, -1.0, 0.0, 5.447e-07, -1.0, 0.0, 5.447e-07, -1.0, 0.0, 1.0, 0.0, 0.0, 1.0, 0.0, 0.0, 1.0, 0.0, 0.0, 1.0, 0.0, 0.0, 0.0, 0.0, 1.0, 0.0, 0.0, 1.0, 0.0, 0.0, 1.0, 0.0, 0.0, 1.0, 0.0, 1.0, 0.0, 0.0, 1.0, 0.0, 0.0, 1.0, 0.0, 0.0, 1.0, 0.0, -1.0, -1.113e-06, 0.0, -1.0, -1.113e-06, 0.0, -1.0, -1.113e-06, 0.0, -1.0, -1.113e-06, 0.0, 0.0, -1.0, 0.0, 0.0, -1.0, 0.0, 0.0, -1.0, 0.0, 0.0, -1.0, 0.0, 1.0, 1.113e-06, 0.0, 1.0, 1.113e-06, 0.0, 1.0, 1.113e-06, 0.0, 1.0, 1.113e-06, 0.0, 0.0, 0.0, 1.0, 0.0, 0.0, 1.0, 0.0, 0.0, 1.0, 0.0, 0.0, 1.0, 0.0, 1.0, 0.0, 0.0, 1.0, 0.0, 0.0, 1.0, 0.0, 0.0, 1.0, 0.0, -1.0, 0.0, 0.0, -1.0, 0.0, 0.0, -1.0, 0.0, 0.0, -1.0, 0.0, 0.0, 0.0, -1.0, 0.0, 0.0, -1.0, 0.0, 0.0, -1.0, 0.0, 0.0, -1.0, 0.0, 1.0, -3.71e-07, 0.0, 1.0, -3.71e-07, 0.0, 1.0, -3.71e-07, 0.0, 1.0, -3.71e-07, 0.0, 0.0, 0.0, 1.0, 0.0, 0.0, 1.0, 0.0, 0.0, 1.0, 0.0, 0.0, 1.0, 0.0, 1.0, 0.0, 0.0, 1.0, 0.0, 0.0, 1.0, 0.0, 0.0, 1.0, 0.0, -1.0, 0.0, 0.0, -1.0, 0.0, 0.0, -1.0, 0.0, 0.0, -1.0, 0.0, 0.0, 0.0, -1.0, 0.0, 0.0, -1.0, 0.0, 0.0, -1.0, 0.0, 0.0, -1.0, 0.0, 1.0, 0.0, 0.0, 1.0, 0.0, 0.0, 1.0, 0.0, 0.0, 1.0, 0.0, 0.0, 0.0, 0.0, 1.0, 0.0, 0.0, 1.0, 0.0, 0.0, 1.0, 0.0, 0.0, 1.0, 0.0, 1.0, 0.0, 0.0, 1.0, 0.0, 0.0, 1.0, 0.0, 0.0, 1.0, 0.0, -1.0, 0.0, 0.0, -1.0, 0.0, 0.0, -1.0, 0.0, 0.0, -1.0, 0.0, 0.0, 0.0, -1.0, 0.0, 0.0, -1.0, 0.0, 0.0, -1.0, 0.0, 0.0, -1.0, 0.0, 1.0, 5.565e-07, 0.0, 1.0, 5.565e-07, 0.0, 1.0, 5.565e-07, 0.0, 1.0, 5.565e-07, 0.0, 5.464e-09, 0.0, 1.0, 5.464e-09, 0.0, 1.0, 5.464e-09, 0.0, 1.0, 5.464e-09, 0.0, 1.0, -5.447e-07, 1.0, 0.0, -5.447e-07, 1.0, 0.0, -5.447e-07, 1.0, 0.0, -5.447e-07, 1.0, 0.0, -1.0, 0.0, 0.0, -1.0, 0.0, 0.0, -1.0, 0.0, 0.0, -1.0, 0.0, 0.0, 5.447e-07, -1.0, 0.0, 5.447e-07, -1.0, 0.0, 5.447e-07, -1.0, 0.0, 5.447e-07, -1.0, 0.0, 1.0, 0.0, 0.0, 1.0, 0.0, 0.0, 1.0, 0.0, 0.0, 1.0, 0.0, 0.0, 5.464e-09, 0.0, 1.0, 5.464e-09, 0.0, 1.0, 5.464e-09, 0.0, 1.0, 5.464e-09, 0.0, 1.0, -5.447e-07, 1.0, 0.0, -5.447e-07, 1.0, 0.0, -5.447e-07, 1.0, 0.0, -5.447e-07, 1.0, 0.0, -1.0, 0.0, 0.0, -1.0, 0.0, 0.0, -1.0, 0.0, 0.0, -1.0, 0.0, 0.0, 5.447e-07, -1.0, 0.0, 5.447e-07, -1.0, 0.0, 5.447e-07, -1.0, 0.0, 5.447e-07, -1.0, 0.0, 1.0, 0.0, 0.0, 1.0, 0.0, 0.0, 1.0, 0.0, 0.0, 1.0, 0.0, 0.0, 5.464e-09, 0.0, 1.0, 5.464e-09, 0.0, 1.0, 5.464e-09, 0.0, 1.0, 5.464e-09, 0.0, 1.0, -5.447e-07, 1.0, 0.0, -5.447e-07, 1.0, 0.0, -5.447e-07, 1.0, 0.0, -5.447e-07, 1.0, 0.0, -1.0, 0.0, 0.0, -1.0, 0.0, 0.0, -1.0, 0.0, 0.0, -1.0, 0.0, 0.0, 5.447e-07, -1.0, 0.0, 5.447e-07, -1.0, 0.0, 5.447e-07, -1.0, 0.0, 5.447e-07, -1.0, 0.0, 1.0, 0.0, 0.0, 1.0, 0.0, 0.0, 1.0, 0.0, 0.0, 1.0, 0.0, 0.0, 5.464e-09, 0.0, 1.0, 5.464e-09, 0.0, 1.0, 5.464e-09, 0.0, 1.0, 5.464e-09, 0.0, 1.0, -5.447e-07, 1.0, 0.0, -5.447e-07, 1.0, 0.0, -5.447e-07, 1.0, 0.0, -5.447e-07, 1.0, 0.0, -1.0, 0.0, 0.0, -1.0, 0.0, 0.0, -1.0, 0.0, 0.0, -1.0, 0.0, 0.0, 5.447e-07, -1.0, 0.0, 5.447e-07, -1.0, 0.0, 5.447e-07, -1.0, 0.0, 5.447e-07, -1.0, 0.0, 1.0, 0.0, 0.0, 1.0, 0.0, 0.0, 1.0, 0.0, 0.0, 1.0, 0.0, 0.0, 0.0, 0.0, 1.0, 0.0, 0.0, 1.0, 0.0, 0.0, 1.0, 0.0, 0.0, 1.0, 0.0, 1.0, 0.0, 0.0, 1.0, 0.0, 0.0, 1.0, 0.0, 0.0, 1.0, 0.0, -1.0, -3.71e-07, 0.0, -1.0, -3.71e-07, 0.0, -1.0, -3.71e-07, 0.0, -1.0, -3.71e-07, 0.0, 0.0, -1.0, 0.0, 0.0, -1.0, 0.0, 0.0, -1.0, 0.0, 0.0, -1.0, 0.0, 1.0, 0.0, 0.0, 1.0, 0.0, 0.0, 1.0, 0.0, 0.0, 1.0, 0.0, 0.0, 0.0, 0.0, 1.0, 0.0, 0.0, 1.0, 0.0, 0.0, 1.0, 0.0, 0.0, 1.0, 0.0, 1.0, 0.0, 0.0, 1.0, 0.0, 0.0, 1.0, 0.0, 0.0, 1.0, 0.0, -1.0, 0.0, 0.0, -1.0, 0.0, 0.0, -1.0, 0.0, 0.0, -1.0, 0.0, 0.0, 0.0, -1.0, 0.0, 0.0, -1.0, 0.0, 0.0, -1.0, 0.0, 0.0, -1.0, 0.0, 1.0, 3.71e-07, 0.0, 1.0, 3.71e-07, 0.0, 1.0, 3.71e-07, 0.0, 1.0, 3.71e-07, 0.0, 0.0, 0.0, 1.0, 0.0, 0.0, 1.0, 0.0, 0.0, 1.0, 0.0, 0.0, 1.0, 0.0, 1.0, 0.0, 0.0, 1.0, 0.0, 0.0, 1.0, 0.0, 0.0, 1.0, 0.0, -1.0, 0.0, 0.0, -1.0, 0.0, 0.0, -1.0, 0.0, 0.0, -1.0, 0.0, 0.0, 0.0, -1.0, 0.0, 0.0, -1.0, 0.0, 0.0, -1.0, 0.0, 0.0, -1.0, 0.0, 1.0, 0.0, 0.0, 1.0, 0.0, 0.0, 1.0, 0.0, 0.0, 1.0, 0.0, 0.0, -4.223e-08, 0.0, 1.0, -4.223e-08, 0.0, 1.0, -4.223e-08, 0.0, 1.0, -4.223e-08, 0.0, 1.0, -1.696e-07, 1.0, 0.0, -1.696e-07, 1.0, 0.0, -1.696e-07, 1.0, 0.0, -1.696e-07, 1.0, 0.0, -1.0, 0.0, 0.0, -1.0, 0.0, 0.0, -1.0, 0.0, 0.0, -1.0, 0.0, 0.0, 0.0, -1.0, 0.0, 0.0, -1.0, 0.0, 0.0, -1.0, 0.0, 0.0, -1.0, 0.0, 1.0, 0.0, 0.0, 1.0, 0.0, 0.0, 1.0, 0.0, 0.0, 1.0, 0.0, 0.0, 0.0, 5.936e-08, 1.0, 0.0, 5.936e-08, 1.0, 0.0, 5.936e-08, 1.0, 0.0, 5.936e-08, 1.0, 0.0, -1.0, 0.0, 0.0, -1.0, 0.0, 0.0, -1.0, 0.0, 0.0, -1.0, 0.0, 1.0, -1.106e-07, 0.0, 1.0, -1.106e-07, 0.0, 1.0, -1.106e-07, 0.0, 1.0, -1.106e-07, 0.0, 0.0, 1.0, 0.0, 0.0, 1.0, 0.0, 0.0, 1.0, 0.0, 0.0, 1.0, 0.0, -1.0, -5.182e-08, 0.0, -1.0, -5.182e-08, 0.0, -1.0, -5.182e-08, 0.0, -1.0, -5.182e-08, 0.0, 0.0, 5.936e-08, 1.0, 0.0, 5.936e-08, 1.0, 0.0, 5.936e-08, 1.0, 0.0, 5.936e-08, 1.0, 0.0, -1.0, 0.0, 0.0, -1.0, 0.0, 0.0, -1.0, 0.0, 0.0, -1.0, 0.0, 1.0, 4.314e-08, 0.0, 1.0, 4.314e-08, 0.0, 1.0, 4.314e-08, 0.0, 1.0, 4.314e-08, 0.0, 0.0, 1.0, 0.0, 0.0, 1.0, 0.0, 0.0, 1.0, 0.0, 0.0, 1.0, 0.0, -1.0, 1.655e-07, 0.0, -1.0, 1.655e-07, 0.0, -1.0, 1.655e-07, 0.0, -1.0, 1.655e-07, 0.0, 0.0, 5.936e-08, 1.0, 0.0, 5.936e-08, 1.0, 0.0, 5.936e-08, 1.0, 0.0, 5.936e-08, 1.0, 0.0, -1.0, 0.0, 0.0, -1.0, 0.0, 0.0, -1.0, 0.0, 0.0, -1.0, 0.0, 1.0, -1.804e-07, 0.0, 1.0, -1.804e-07, 0.0, 1.0, -1.804e-07, 0.0, 1.0, -1.804e-07, 0.0, 0.0, 1.0, 0.0, 0.0, 1.0, 0.0, 0.0, 1.0, 0.0, 0.0, 1.0, 0.0, -1.0, 1.799e-08, 0.0, -1.0, 1.799e-08, 0.0, -1.0, 1.799e-08, 0.0, -1.0, 1.799e-08, 0.0, 0.0, 5.936e-08, 1.0, 0.0, 5.936e-08, 1.0, 0.0, 5.936e-08, 1.0, 0.0, 5.936e-08, 1.0, 0.0, -1.0, 0.0, 0.0, -1.0, 0.0, 0.0, -1.0, 0.0, 0.0, -1.0, 0.0, 1.0, -2.483e-08, 0.0, 1.0, -2.483e-08, 0.0, 1.0, -2.483e-08, 0.0, 1.0, -2.483e-08, 0.0, 0.0, 1.0, 0.0, 0.0, 1.0, 0.0, 0.0, 1.0, 0.0, 0.0, 1.0, 0.0, -1.0, -1.376e-07, 0.0, -1.0, -1.376e-07, 0.0, -1.0, -1.376e-07, 0.0, -1.0, -1.376e-07, 0.0, 0.0, 5.936e-08, 1.0, 0.0, 5.936e-08, 1.0, 0.0, 5.936e-08, 1.0, 0.0, 5.936e-08, 1.0, 0.0, -1.0, 0.0, 0.0, -1.0, 0.0, 0.0, -1.0, 0.0, 0.0, -1.0, 0.0, 1.0, -5.662e-08, 0.0, 1.0, -5.662e-08, 0.0, 1.0, -5.662e-08, 0.0, 1.0, -5.662e-08, 0.0, 0.0, 1.0, 0.0, 0.0, 1.0, 0.0, 0.0, 1.0, 0.0, 0.0, 1.0, 0.0, -1.0, 7.972e-08, 0.0, -1.0, 7.972e-08, 0.0, -1.0, 7.972e-08, 0.0, -1.0, 7.972e-08, 0.0, 0.0, 5.936e-08, 1.0, 0.0, 5.936e-08, 1.0, 0.0, 5.936e-08, 1.0, 0.0, 5.936e-08, 1.0, 0.0, -1.0, 0.0, 0.0, -1.0, 0.0, 0.0, -1.0, 0.0, 0.0, -1.0, 0.0, 1.0, -7.829e-08, 0.0, 1.0, -7.829e-08, 0.0, 1.0, -7.829e-08, 0.0, 1.0, -7.829e-08, 0.0, 0.0, 1.0, 0.0, 0.0, 1.0, 0.0, 0.0, 1.0, 0.0, 0.0, 1.0, 0.0, -1.0, -8.412e-08, 0.0, -1.0, -8.412e-08, 0.0, -1.0, -8.412e-08, 0.0, -1.0, -8.412e-08, 0.0, 0.0, 5.936e-08, 1.0, 0.0, 5.936e-08, 1.0, 0.0, 5.936e-08, 1.0, 0.0, 5.936e-08, 1.0, 0.0, -1.0, 0.0, 0.0, -1.0, 0.0, 0.0, -1.0, 0.0, 0.0, -1.0, 0.0, 1.0, -1.59e-08, 0.0, 1.0, -1.59e-08, 0.0, 1.0, -1.59e-08, 0.0, 1.0, -1.59e-08, 0.0, 0.0, 1.0, 0.0, 0.0, 1.0, 0.0, 0.0, 1.0, 0.0, 0.0, 1.0, 0.0, -1.0, 3.9e-08, 0.0, -1.0, 3.9e-08, 0.0, -1.0, 3.9e-08, 0.0, -1.0, 3.9e-08, 0.0, 0.0, 5.936e-08, 1.0, 0.0, 5.936e-08, 1.0, 0.0, 5.936e-08, 1.0, 0.0, 5.936e-08, 1.0, 0.0, -1.0, 0.0, 0.0, -1.0, 0.0, 0.0, -1.0, 0.0, 0.0, -1.0, 0.0, 1.0, 3.611e-08, 0.0, 1.0, 3.611e-08, 0.0, 1.0, 3.611e-08, 0.0, 1.0, 3.611e-08, 0.0, 0.0, 1.0, 0.0, 0.0, 1.0, 0.0, 0.0, 1.0, 0.0, 0.0, 1.0, 0.0, -1.0, -1.417e-09, 0.0, -1.0, -1.417e-09, 0.0, -1.0, -1.417e-09, 0.0, -1.0, -1.417e-09, 0.0, 0.0, 5.936e-08, 1.0, 0.0, 5.936e-08, 1.0, 0.0, 5.936e-08, 1.0, 0.0, 5.936e-08, 1.0, 0.0, -1.0, 0.0, 0.0, -1.0, 0.0, 0.0, -1.0, 0.0, 0.0, -1.0, 0.0, 1.0, -3.04e-09, 0.0, 1.0, -3.04e-09, 0.0, 1.0, -3.04e-09, 0.0, 1.0, -3.04e-09, 0.0, 0.0, 1.0, 0.0, 0.0, 1.0, 0.0, 0.0, 1.0, 0.0, 0.0, 1.0, 0.0, -1.0, 2.614e-08, 0.0, -1.0, 2.614e-08, 0.0, -1.0, 2.614e-08, 0.0, -1.0, 2.614e-08, 0.0, 0.0, 5.936e-08, 1.0, 0.0, 5.936e-08, 1.0, 0.0, 5.936e-08, 1.0, 0.0, 5.936e-08, 1.0, 0.0, -1.0, 0.0, 0.0, -1.0, 0.0, 0.0, -1.0, 0.0, 0.0, -1.0, 0.0, 1.0, 1.381e-07, 0.0, 1.0, 1.381e-07, 0.0, 1.0, 1.381e-07, 0.0, 1.0, 1.381e-07, 0.0, 0.0, 1.0, 0.0, 0.0, 1.0, 0.0, 0.0, 1.0, 0.0, 0.0, 1.0, 0.0, -1.0, 7.052e-08, 0.0, -1.0, 7.052e-08, 0.0, -1.0, 7.052e-08, 0.0, -1.0, 7.052e-08, 0.0, 0.0, 5.936e-08, 1.0, 0.0, 5.936e-08, 1.0, 0.0, 5.936e-08, 1.0, 0.0, 5.936e-08, 1.0, 0.0, -1.0, 0.0, 0.0, -1.0, 0.0, 0.0, -1.0, 0.0, 0.0, -1.0, 0.0, 1.0, -8.212e-08, 0.0, 1.0, -8.212e-08, 0.0, 1.0, -8.212e-08, 0.0, 1.0, -8.212e-08, 0.0, 0.0, 1.0, 0.0, 0.0, 1.0, 0.0, 0.0, 1.0, 0.0, 0.0, 1.0, 0.0, -1.0, -8.029e-08, 0.0, -1.0, -8.029e-08, 0.0, -1.0, -8.029e-08, 0.0, -1.0, -8.029e-08, 0.0, 0.0, 5.936e-08, 1.0, 0.0, 5.936e-08, 1.0, 0.0, 5.936e-08, 1.0, 0.0, 5.936e-08, 1.0, 0.0, -1.0, 0.0, 0.0, -1.0, 0.0, 0.0, -1.0, 0.0, 0.0, -1.0, 0.0, 1.0, 7.396e-08, 0.0, 1.0, 7.396e-08, 0.0, 1.0, 7.396e-08, 0.0, 1.0, 7.396e-08, 0.0, 0.0, 1.0, 0.0, 0.0, 1.0, 0.0, 0.0, 1.0, 0.0, 0.0, 1.0, 0.0, -1.0, 1.347e-07, 0.0, -1.0, 1.347e-07, 0.0, -1.0, 1.347e-07, 0.0, -1.0, 1.347e-07, 0.0, 0.0, 5.936e-08, 1.0, 0.0, 5.936e-08, 1.0, 0.0, 5.936e-08, 1.0, 0.0, 5.936e-08, 1.0, 0.0, -1.0, 0.0, 0.0, -1.0, 0.0, 0.0, -1.0, 0.0, 0.0, -1.0, 0.0, 1.0, 2.251e-07, 0.0, 1.0, 2.251e-07, 0.0, 1.0, 2.251e-07, 0.0, 1.0, 2.251e-07, 0.0, 0.0, 1.0, 0.0, 0.0, 1.0, 0.0, 0.0, 1.0, 0.0, 0.0, 1.0, 0.0, -1.0, -1.645e-08, 0.0, -1.0, -1.645e-08, 0.0, -1.0, -1.645e-08, 0.0, -1.0, -1.645e-08, 0.0, 0.0, 5.936e-08, 1.0, 0.0, 5.936e-08, 1.0, 0.0, 5.936e-08, 1.0, 0.0, 5.936e-08, 1.0, 0.0, -1.0, 0.0, 0.0, -1.0, 0.0, 0.0, -1.0, 0.0, 0.0, -1.0, 0.0, 1.0, -9.32e-08, 0.0, 1.0, -9.32e-08, 0.0, 1.0, -9.32e-08, 0.0, 1.0, -9.32e-08, 0.0, 0.0, 1.0, 0.0, 0.0, 1.0, 0.0, 0.0, 1.0, 0.0, 0.0, 1.0, 0.0, -1.0, -1.676e-07, 0.0, -1.0, -1.676e-07, 0.0, -1.0, -1.676e-07, 0.0, -1.0, -1.676e-07, 0.0, 0.0, 5.936e-08, 1.0, 0.0, 5.936e-08, 1.0, 0.0, 5.936e-08, 1.0, 0.0, 5.936e-08, 1.0, 0.0, -1.0, 0.0, 0.0, -1.0, 0.0, 0.0, -1.0, 0.0, 0.0, -1.0, 0.0, 1.0, -2.124e-07, 0.0, 1.0, -2.124e-07, 0.0, 1.0, -2.124e-07, 0.0, 1.0, -2.124e-07, 0.0, 0.0, 1.0, 0.0, 0.0, 1.0, 0.0, 0.0, 1.0, 0.0, 0.0, 1.0, 0.0, -1.0, 4.999e-08, 0.0, -1.0, 4.999e-08, 0.0, -1.0, 4.999e-08, 0.0, -1.0, 4.999e-08, 0.0, 0.0, 5.936e-08, 1.0, 0.0, 5.936e-08, 1.0, 0.0, 5.936e-08, 1.0, 0.0, 5.936e-08, 1.0, 0.0, -1.0, 0.0, 0.0, -1.0, 0.0, 0.0, -1.0, 0.0, 0.0, -1.0, 0.0, 1.0, -5.684e-08, 0.0, 1.0, -5.684e-08, 0.0, 1.0, -5.684e-08, 0.0, 1.0, -5.684e-08, 0.0, 0.0, 1.0, 0.0, 0.0, 1.0, 0.0, 0.0, 1.0, 0.0, 0.0, 1.0, 0.0, -1.0, -1.056e-07, 0.0, -1.0, -1.056e-07, 0.0, -1.0, -1.056e-07, 0.0, -1.0, -1.056e-07, 0.0, 0.0, 5.936e-08, 1.0, 0.0, 5.936e-08, 1.0, 0.0, 5.936e-08, 1.0, 0.0, 5.936e-08, 1.0, 0.0, -1.0, 0.0, 0.0, -1.0, 0.0, 0.0, -1.0, 0.0, 0.0, -1.0, 0.0, 1.0, 9.688e-08, 0.0, 1.0, 9.688e-08, 0.0, 1.0, 9.688e-08, 0.0, 1.0, 9.688e-08, 0.0, 0.0, 1.0, 0.0, 0.0, 1.0, 0.0, 0.0, 1.0, 0.0, 0.0, 1.0, 0.0, -1.0, -2.593e-07, 0.0, -1.0, -2.593e-07, 0.0, -1.0, -2.593e-07, 0.0, -1.0, -2.593e-07, 0.0, 0.0, 5.936e-08, 1.0, 0.0, 5.936e-08, 1.0, 0.0, 5.936e-08, 1.0, 0.0, 5.936e-08, 1.0, 0.0, -1.0, 0.0, 0.0, -1.0, 0.0, 0.0, -1.0, 0.0, 0.0, -1.0, 0.0, 1.0, -1.754e-08, 0.0, 1.0, -1.754e-08, 0.0, 1.0, -1.754e-08, 0.0, 1.0, -1.754e-08, 0.0, 0.0, 1.0, 0.0, 0.0, 1.0, 0.0, 0.0, 1.0, 0.0, 0.0, 1.0, 0.0, -1.0, -5.211e-08, 0.0, -1.0, -5.211e-08, 0.0, -1.0, -5.211e-08, 0.0, -1.0, -5.211e-08, 0.0, 0.0, 5.936e-08, 1.0, 0.0, 5.936e-08, 1.0, 0.0, 5.936e-08, 1.0, 0.0, 5.936e-08, 1.0, 0.0, -1.0, 0.0, 0.0, -1.0, 0.0, 0.0, -1.0, 0.0, 0.0, -1.0, 0.0, 1.0, -1.531e-09, 0.0, 1.0, -1.531e-09, 0.0, 1.0, -1.531e-09, 0.0, 1.0, -1.531e-09, 0.0, 0.0, 1.0, 0.0, 0.0, 1.0, 0.0, 0.0, 1.0, 0.0, 0.0, 1.0, 0.0, -1.0, -2.175e-08, 0.0, -1.0, -2.175e-08, 0.0, -1.0, -2.175e-08, 0.0, -1.0, -2.175e-08, 0.0, 0.0, 5.936e-08, 1.0, 0.0, 5.936e-08, 1.0, 0.0, 5.936e-08, 1.0, 0.0, 5.936e-08, 1.0, 0.0, -1.0, 0.0, 0.0, -1.0, 0.0, 0.0, -1.0, 0.0, 0.0, -1.0, 0.0, 1.0, 4.105e-09, 0.0, 1.0, 4.105e-09, 0.0, 1.0, 4.105e-09, 0.0, 1.0, 4.105e-09, 0.0, 0.0, 1.0, 0.0, 0.0, 1.0, 0.0, 0.0, 1.0, 0.0, 0.0, 1.0, 0.0, -1.0, -4.193e-09, 0.0, -1.0, -4.193e-09, 0.0, -1.0, -4.193e-09, 0.0, -1.0, -4.193e-09, 0.0, 0.0, 5.936e-08, 1.0, 0.0, 5.936e-08, 1.0, 0.0, 5.936e-08, 1.0, 0.0, 5.936e-08, 1.0, 0.0, -1.0, 0.0, 0.0, -1.0, 0.0, 0.0, -1.0, 0.0, 0.0, -1.0, 0.0, 1.0, -3.505e-08, 0.0, 1.0, -3.505e-08, 0.0, 1.0, -3.505e-08, 0.0, 1.0, -3.505e-08, 0.0, 0.0, 1.0, 0.0, 0.0, 1.0, 0.0, 0.0, 1.0, 0.0, 0.0, 1.0, 0.0, -1.0, 5.815e-08, 0.0, -1.0, 5.815e-08, 0.0, -1.0, 5.815e-08, 0.0, -1.0, 5.815e-08, 0.0, 0.0, 5.936e-08, 1.0, 0.0, 5.936e-08, 1.0, 0.0, 5.936e-08, 1.0, 0.0, 5.936e-08, 1.0, 0.0, -1.0, 0.0, 0.0, -1.0, 0.0, 0.0, -1.0, 0.0, 0.0, -1.0, 0.0, 1.0, 1.061e-07, 0.0, 1.0, 1.061e-07, 0.0, 1.0, 1.061e-07, 0.0, 1.0, 1.061e-07, 0.0, 0.0, 1.0, 0.0, 0.0, 1.0, 0.0, 0.0, 1.0, 0.0, 0.0, 1.0, 0.0, -1.0, 1.025e-07, 0.0, -1.0, 1.025e-07, 0.0, -1.0, 1.025e-07, 0.0, -1.0, 1.025e-07, 0.0, 0.0, 5.936e-08, 1.0, 0.0, 5.936e-08, 1.0, 0.0, 5.936e-08, 1.0, 0.0, 5.936e-08, 1.0, 0.0, -1.0, 0.0, 0.0, -1.0, 0.0, 0.0, -1.0, 0.0, 0.0, -1.0, 0.0, 1.0, -1.141e-07, 0.0, 1.0, -1.141e-07, 0.0, 1.0, -1.141e-07, 0.0, 1.0, -1.141e-07, 0.0, 0.0, 1.0, 0.0, 0.0, 1.0, 0.0, 0.0, 1.0, 0.0, 0.0, 1.0, 0.0, -1.0, -4.828e-08, 0.0, -1.0, -4.828e-08, 0.0, -1.0, -4.828e-08, 0.0, -1.0, -4.828e-08, 0.0, 0.0, 5.936e-08, 1.0, 0.0, 5.936e-08, 1.0, 0.0, 5.936e-08, 1.0, 0.0, 5.936e-08, 1.0, 0.0, -1.0, 0.0, 0.0, -1.0, 0.0, 0.0, -1.0, 0.0, 0.0, -1.0, 0.0, 1.0, -3.291e-07, 0.0, 1.0, -3.291e-07, 0.0, 1.0, -3.291e-07, 0.0, 1.0, -3.291e-07, 0.0, 0.0, 1.0, 0.0, 0.0, 1.0, 0.0, 0.0, 1.0, 0.0, 0.0, 1.0, 0.0, -1.0, 1.667e-07, 0.0, -1.0, 1.667e-07, 0.0, -1.0, 1.667e-07, 0.0, -1.0, 1.667e-07, 0.0, 0.0, 5.936e-08, 1.0, 0.0, 5.936e-08, 1.0, 0.0, 5.936e-08, 1.0, 0.0, 5.936e-08, 1.0, 0.0, -1.0, 0.0, 0.0, -1.0, 0.0, 0.0, -1.0, 0.0, 0.0, -1.0, 0.0, 1.0, -9.726e-08, 0.0, 1.0, -9.726e-08, 0.0, 1.0, -9.726e-08, 0.0, 1.0, -9.726e-08, 0.0, 0.0, 1.0, 0.0, 0.0, 1.0, 0.0, 0.0, 1.0, 0.0, 0.0, 1.0, 0.0, -1.0, -3.317e-07, 0.0, -1.0, -3.317e-07, 0.0, -1.0, -3.317e-07, 0.0, -1.0, -3.317e-07, 0.0, 0.0, 5.936e-08, 1.0, 0.0, 5.936e-08, 1.0, 0.0, 5.936e-08, 1.0, 0.0, 5.936e-08, 1.0, 0.0, -1.0, 0.0, 0.0, -1.0, 0.0, 0.0, -1.0, 0.0, 0.0, -1.0, 0.0, 1.0, 7.162e-09, 0.0, 1.0, 7.162e-09, 0.0, 1.0, 7.162e-09, 0.0, 1.0, 7.162e-09, 0.0, 0.0, 1.0, 0.0, 0.0, 1.0, 0.0, 0.0, 1.0, 0.0, 0.0, 1.0, 0.0, -1.0, -6.51e-08, 0.0, -1.0, -6.51e-08, 0.0, -1.0, -6.51e-08, 0.0, -1.0, -6.51e-08, 0.0, 0.0, 5.936e-08, 1.0, 0.0, 5.936e-08, 1.0, 0.0, 5.936e-08, 1.0, 0.0, 5.936e-08, 1.0, 0.0, -1.0, 0.0, 0.0, -1.0, 0.0, 0.0, -1.0, 0.0, 0.0, -1.0, 0.0, 1.0, -1.04e-07, 0.0, 1.0, -1.04e-07, 0.0, 1.0, -1.04e-07, 0.0, 1.0, -1.04e-07, 0.0, 0.0, 1.0, 0.0, 0.0, 1.0, 0.0, 0.0, 1.0, 0.0, 0.0, 1.0, 0.0, -1.0, -5.837e-08, 0.0, -1.0, -5.837e-08, 0.0, -1.0, -5.837e-08, 0.0, -1.0, -5.837e-08, 0.0, 0.0, 5.936e-08, 1.0, 0.0, 5.936e-08, 1.0, 0.0, 5.936e-08, 1.0, 0.0, 5.936e-08, 1.0, 0.0, -1.0, 0.0, 0.0, -1.0, 0.0, 0.0, -1.0, 0.0, 0.0, -1.0, 0.0, 1.0, -2.461e-08, 0.0, 1.0, -2.461e-08, 0.0, 1.0, -2.461e-08, 0.0, 1.0, -2.461e-08, 0.0, 0.0, 1.0, 0.0, 0.0, 1.0, 0.0, 0.0, 1.0, 0.0, 0.0, 1.0, 0.0, -1.0, -1.378e-07, 0.0, -1.0, -1.378e-07, 0.0, -1.0, -1.378e-07, 0.0, -1.0, -1.378e-07, 0.0, 0.0, 5.936e-08, 1.0, 0.0, 5.936e-08, 1.0, 0.0, 5.936e-08, 1.0, 0.0, 5.936e-08, 1.0, 0.0, -1.0, 0.0, 0.0, -1.0, 0.0, 0.0, -1.0, 0.0, 0.0, -1.0, 0.0, 1.0, 1.315e-07, 0.0, 1.0, 1.315e-07, 0.0, 1.0, 1.315e-07, 0.0, 1.0, 1.315e-07, 0.0, 0.0, 1.0, 0.0, 0.0, 1.0, 0.0, 0.0, 1.0, 0.0, 0.0, 1.0, 0.0, -1.0, -2.939e-07, 0.0, -1.0, -2.939e-07, 0.0, -1.0, -2.939e-07, 0.0, -1.0, -2.939e-07, 0.0, 0.0, 5.936e-08, 1.0, 0.0, 5.936e-08, 1.0, 0.0, 5.936e-08, 1.0, 0.0, 5.936e-08, 1.0, 0.0, -1.0, 0.0, 0.0, -1.0, 0.0, 0.0, -1.0, 0.0, 0.0, -1.0, 0.0, 1.0, -8.845e-08, 0.0, 1.0, -8.845e-08, 0.0, 1.0, -8.845e-08, 0.0, 1.0, -8.845e-08, 0.0, 0.0, 1.0, 0.0, 0.0, 1.0, 0.0, 0.0, 1.0, 0.0, 0.0, 1.0, 0.0, -1.0, -7.396e-08, 0.0, -1.0, -7.396e-08, 0.0, -1.0, -7.396e-08, 0.0, -1.0, -7.396e-08, 0.0, 0.0, 5.936e-08, 1.0, 0.0, 5.936e-08, 1.0, 0.0, 5.936e-08, 1.0, 0.0, 5.936e-08, 1.0, 0.0, -1.0, 0.0, 0.0, -1.0, 0.0, 0.0, -1.0, 0.0, 0.0, -1.0, 0.0, 1.0, -1.702e-07, 0.0, 1.0, -1.702e-07, 0.0, 1.0, -1.702e-07, 0.0, 1.0, -1.702e-07, 0.0, 0.0, 1.0, 0.0, 0.0, 1.0, 0.0, 0.0, 1.0, 0.0, 0.0, 1.0, 0.0, -1.0, -3.525e-08, 0.0, -1.0, -3.525e-08, 0.0, -1.0, -3.525e-08, 0.0, -1.0, -3.525e-08, 0.0, 0.0, 5.936e-08, 1.0, 0.0, 5.936e-08, 1.0, 0.0, 5.936e-08, 1.0, 0.0, 5.936e-08, 1.0, 0.0, -1.0, 0.0, 0.0, -1.0, 0.0, 0.0, -1.0, 0.0, 0.0, -1.0, 0.0, 1.0, 6.382e-08, 0.0, 1.0, 6.382e-08, 0.0, 1.0, 6.382e-08, 0.0, 1.0, 6.382e-08, 0.0, 0.0, 1.0, 0.0, 0.0, 1.0, 0.0, 0.0, 1.0, 0.0, 0.0, 1.0, 0.0, -1.0, 6.798e-08, 0.0, -1.0, 6.798e-08, 0.0, -1.0, 6.798e-08, 0.0, -1.0, 6.798e-08, 0.0, 0.0, 5.936e-08, 1.0, 0.0, 5.936e-08, 1.0, 0.0, 5.936e-08, 1.0, 0.0, 5.936e-08, 1.0, 0.0, -1.0, 0.0, 0.0, -1.0, 0.0, 0.0, -1.0, 0.0, 0.0, -1.0, 0.0, 1.0, 2.637e-08, 0.0, 1.0, 2.637e-08, 0.0, 1.0, 2.637e-08, 0.0, 1.0, 2.637e-08, 0.0, 0.0, 1.0, 0.0, 0.0, 1.0, 0.0, 0.0, 1.0, 0.0, 0.0, 1.0, 0.0, -1.0, -1.888e-07, 0.0, -1.0, -1.888e-07, 0.0, -1.0, -1.888e-07, 0.0, -1.0, -1.888e-07, 0.0, 0.0, 5.936e-08, 1.0, 0.0, 5.936e-08, 1.0, 0.0, 5.936e-08, 1.0, 0.0, 5.936e-08, 1.0, 0.0, -1.0, 0.0, 0.0, -1.0, 0.0, 0.0, -1.0, 0.0, 0.0, -1.0, 0.0, 1.0, 2.352e-07, 0.0, 1.0, 2.352e-07, 0.0, 1.0, 2.352e-07, 0.0, 1.0, 2.352e-07, 0.0, 0.0, 1.0, 0.0, 0.0, 1.0, 0.0, 0.0, 1.0, 0.0, 0.0, 1.0, 0.0, -1.0, 3.445e-07, 0.0, -1.0, 3.445e-07, 0.0, -1.0, 3.445e-07, 0.0, -1.0, 3.445e-07, 0.0, 0.0, 0.0, 1.0, 0.0, 0.0, 1.0, 0.0, 0.0, 1.0, 0.0, 0.0, 1.0, 0.0, -1.0, 0.0, 0.0, -1.0, 0.0, 0.0, -1.0, 0.0, 0.0, -1.0, 0.0, 1.0, 0.0, 0.0, 1.0, 0.0, 0.0, 1.0, 0.0, 0.0, 1.0, 0.0, 0.0, 0.0, 1.0, 0.0, 0.0, 1.0, 0.0, 0.0, 1.0, 0.0, 0.0, 1.0, 0.0, -1.0, 0.0, 0.0, -1.0, 0.0, 0.0, -1.0, 0.0, 0.0, -1.0, 0.0, 0.0, 0.0, 1.37e-07, 1.0, 0.0, 1.37e-07, 1.0, 0.0, 1.37e-07, 1.0, 0.0, 1.37e-07, 1.0, 0.0, -1.0, 0.0, 0.0, -1.0, 0.0, 0.0, -1.0, 0.0, 0.0, -1.0, 0.0, 1.0, 9.933e-07, 0.0, 1.0, 9.933e-07, 0.0, 1.0, 9.933e-07, 0.0, 1.0, 9.933e-07, 0.0, 0.0, 1.0, 0.0, 0.0, 1.0, 0.0, 0.0, 1.0, 0.0, 0.0, 1.0, 0.0, -1.0, -1.389e-06, 0.0, -1.0, -1.389e-06, 0.0, -1.0, -1.389e-06, 0.0, -1.0, -1.389e-06, 0.0])] * 3)])

# ---- objects
ob_box074 = bpy.data.objects.new('Box074', me_mesh)

# ---- transforms, parenting, visibility, modifiers, constraints
ob_box074.location = (0.0, 0.0, 0.0)
ob_box074.color = (0.8, 0.8, 0.8, 1.0)
ob_box074.lineart.crease_threshold = 0.0

# ---- collection membership
col_collection.objects.link(ob_box074)

# ---- scene / render settings (as saved in the file)
scene.frame_start = 1; scene.frame_end = 250; scene.frame_set(147)
scene.render.engine = 'BLENDER_EEVEE_NEXT'
scene.render.fps = 30
scene.cycles.use_denoising = False
scene.cycles.samples = 128
scene.cycles.sampling_pattern = 'TABULATED_SOBOL'
scene.cycles.use_adaptive_sampling = False
scene.cycles.use_light_tree = False
scene.eevee.use_gtao = True
scene.eevee.gtao_distance = 10.0
scene.view_settings.view_transform = 'Filmic'
bpy.context.view_layer.update()

# ---- added for rendering (the .blend has no active camera and no usable light): camera, sun
cam_auto = bpy.data.cameras.new('AutoCamera')
cam_auto.lens = 50.0
cam_auto.sensor_width = 36.0
cam_auto.clip_end = 1000.0
ob_auto_camera = bpy.data.objects.new('AutoCamera', cam_auto)
scene.collection.objects.link(ob_auto_camera)
ob_auto_camera.location = (0.279324, -0.335189, 0.228459)
ob_auto_camera.rotation_euler = (1.09748, -7.21219e-08, 0.694738)
scene.camera = ob_auto_camera
light_auto_sun = bpy.data.lights.new('AutoSun', 'SUN')
light_auto_sun.energy = 3.0
light_auto_sun.angle = 0.0523599
ob_auto_sun = bpy.data.objects.new('AutoSun', light_auto_sun)
scene.collection.objects.link(ob_auto_sun)
ob_auto_sun.rotation_euler = (0.872665, 0.174533, 0.523599)
bpy.context.view_layer.update()
